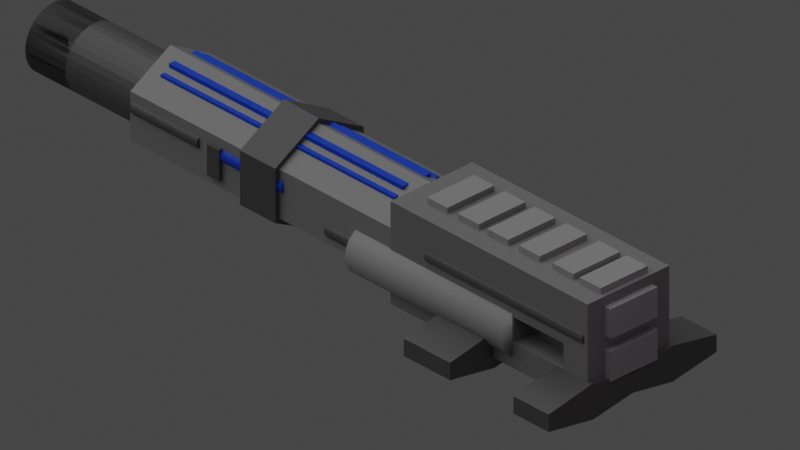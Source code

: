 # Source: Roaster.blend  (saved by Blender 2.82.7; exported with 4.5.12 LTS)
import bpy
from mathutils import Matrix  # noqa: F401  (used for matrix-valued properties, if any)

bpy.ops.wm.read_factory_settings(use_empty=True)
scene = bpy.context.scene
scene.name = 'Scene'

# ---- collections
col_collection = bpy.data.collections.new('Collection'); scene.collection.children.link(col_collection)

# ---- materials (node trees are filled in below, after node groups)
mat_material = bpy.data.materials.new('Material')
mat_material.alpha_threshold = 0.0
mat_material.use_transparent_shadow = False
mat_material.line_color = (0.0, 0.0, 0.0, 1.0)
mat_material_004 = bpy.data.materials.new('Material.004')
mat_material_004.use_transparent_shadow = False
mat_material_006 = bpy.data.materials.new('Material.006')
mat_material_006.use_transparent_shadow = False
mat_material_007 = bpy.data.materials.new('Material.007')
mat_material_007.use_transparent_shadow = False
mat_material_002 = bpy.data.materials.new('Material.002')
mat_material_002.alpha_threshold = 0.0
mat_material_002.use_transparent_shadow = False
mat_material_002.line_color = (0.0, 0.0, 0.0, 1.0)
mat_material_009 = bpy.data.materials.new('Material.009')
mat_material_009.alpha_threshold = 0.0
mat_material_009.use_transparent_shadow = False
mat_material_009.line_color = (0.0, 0.0, 0.0, 1.0)

# ---- material node trees
mat_material.use_nodes = True; mat_material.node_tree.nodes.clear()
_N = mat_material.node_tree.nodes; _L = mat_material.node_tree.links
n0 = _N.new('ShaderNodeOutputMaterial'); n0.name = 'Material Output'; n0.location = (300, 300)
n1 = _N.new('ShaderNodeBsdfPrincipled'); n1.name = 'Principled BSDF'; n1.location = (10, 300)
n1.distribution = 'GGX'
n1.subsurface_method = 'BURLEY'
n1.inputs[0].default_value = (0.2883, 0.2883, 0.2883, 1.0)
n1.inputs[2].default_value = 0.4
n1.inputs[3].default_value = 1.45
n1.inputs[27].default_value = (0.0, 0.0, 0.0, 1.0)
n1.inputs[28].default_value = 1.0
_L.new(n1.outputs[0], n0.inputs[0])
n0.is_active_output = True
mat_material_004.use_nodes = True; mat_material_004.node_tree.nodes.clear()
_N = mat_material_004.node_tree.nodes; _L = mat_material_004.node_tree.links
n0 = _N.new('ShaderNodeOutputMaterial'); n0.name = 'Material Output'; n0.location = (300, 300)
n1 = _N.new('ShaderNodeBsdfPrincipled'); n1.name = 'Principled BSDF'; n1.location = (10, 300)
n1.distribution = 'GGX'
n1.subsurface_method = 'BURLEY'
n1.inputs[0].default_value = (0.2396, 0.2396, 0.2396, 1.0)
n1.inputs[3].default_value = 1.45
n1.inputs[27].default_value = (0.0, 0.0, 0.0, 1.0)
n1.inputs[28].default_value = 1.0
_L.new(n1.outputs[0], n0.inputs[0])
n0.is_active_output = True
mat_material_006.use_nodes = True; mat_material_006.node_tree.nodes.clear()
_N = mat_material_006.node_tree.nodes; _L = mat_material_006.node_tree.links
n0 = _N.new('ShaderNodeOutputMaterial'); n0.name = 'Material Output'; n0.location = (300, 300)
n1 = _N.new('ShaderNodeBsdfPrincipled'); n1.name = 'Principled BSDF'; n1.location = (10, 300)
n1.distribution = 'GGX'
n1.subsurface_method = 'BURLEY'
n1.inputs[0].default_value = (0.3757, 0.3757, 0.3757, 1.0)
n1.inputs[3].default_value = 1.45
n1.inputs[27].default_value = (0.0, 0.0, 0.0, 1.0)
n1.inputs[28].default_value = 1.0
_L.new(n1.outputs[0], n0.inputs[0])
n0.is_active_output = True
mat_material_007.use_nodes = True; mat_material_007.node_tree.nodes.clear()
_N = mat_material_007.node_tree.nodes; _L = mat_material_007.node_tree.links
n0 = _N.new('ShaderNodeOutputMaterial'); n0.name = 'Material Output'; n0.location = (300, 300)
n1 = _N.new('ShaderNodeBsdfPrincipled'); n1.name = 'Principled BSDF'; n1.location = (10, 300)
n1.distribution = 'GGX'
n1.subsurface_method = 'BURLEY'
n1.inputs[0].default_value = (0.0, 0.07033, 0.8, 1.0)
n1.inputs[3].default_value = 1.45
n1.inputs[27].default_value = (0.0, 0.0, 0.0, 1.0)
n1.inputs[28].default_value = 1.0
_L.new(n1.outputs[0], n0.inputs[0])
n0.is_active_output = True
mat_material_002.use_nodes = True; mat_material_002.node_tree.nodes.clear()
_N = mat_material_002.node_tree.nodes; _L = mat_material_002.node_tree.links
n0 = _N.new('ShaderNodeOutputMaterial'); n0.name = 'Material Output'; n0.location = (300, 300)
n1 = _N.new('ShaderNodeBsdfPrincipled'); n1.name = 'Principled BSDF'; n1.location = (10, 300)
n1.distribution = 'GGX'
n1.subsurface_method = 'BURLEY'
n1.inputs[0].default_value = (0.1107, 0.1107, 0.1107, 1.0)
n1.inputs[2].default_value = 0.4
n1.inputs[3].default_value = 1.45
n1.inputs[27].default_value = (0.0, 0.0, 0.0, 1.0)
n1.inputs[28].default_value = 1.0
_L.new(n1.outputs[0], n0.inputs[0])
n0.is_active_output = True
mat_material_009.use_nodes = True; mat_material_009.node_tree.nodes.clear()
_N = mat_material_009.node_tree.nodes; _L = mat_material_009.node_tree.links
n0 = _N.new('ShaderNodeOutputMaterial'); n0.name = 'Material Output'; n0.location = (300, 300)
n1 = _N.new('ShaderNodeBsdfPrincipled'); n1.name = 'Principled BSDF'; n1.location = (10, 300)
n1.distribution = 'GGX'
n1.subsurface_method = 'BURLEY'
n1.inputs[0].default_value = (0.1107, 0.1107, 0.1107, 1.0)
n1.inputs[2].default_value = 0.4
n1.inputs[3].default_value = 1.45
n1.inputs[27].default_value = (0.0, 0.0, 0.0, 1.0)
n1.inputs[28].default_value = 1.0
_L.new(n1.outputs[0], n0.inputs[0])
n0.is_active_output = True

# ---- world
world_world = bpy.data.worlds.new('World'); scene.world = world_world
world_world.use_nodes = True; world_world.node_tree.nodes.clear()
_N = world_world.node_tree.nodes; _L = world_world.node_tree.links
n0 = _N.new('ShaderNodeOutputWorld'); n0.name = 'World Output'; n0.location = (300, 300)
n1 = _N.new('ShaderNodeBackground'); n1.name = 'Background'; n1.location = (10, 300)
n1.inputs[0].default_value = (0.05088, 0.05088, 0.05088, 1.0)
_L.new(n1.outputs[0], n0.inputs[0])
n0.is_active_output = True
world_world.color = (0.05088, 0.05088, 0.05088)
world_world.use_sun_shadow = False
world_world.sun_shadow_jitter_overblur = 0.0

# ---- cameras
cam_camera = bpy.data.cameras.new('Camera')
cam_camera.type = 'ORTHO'
cam_camera.clip_end = 100.0
cam_camera.lens = 35.0
cam_camera.sensor_width = 32.0
cam_camera.sensor_height = 18.0
cam_camera.ortho_scale = 7.0
cam_camera.dof.focus_distance = 0.0
cam_camera.dof.aperture_fstop = 128.0

# ---- lights
light_point = bpy.data.lights.new('Point', 'POINT')
light_point.color = (1.0, 0.6036, 0.9189)
light_point.transmission_factor = 0.0
light_point.shadow_buffer_clip_start = 0.5
light_point.shadow_soft_size = 0.1
light_point.shadow_maximum_resolution = 0.006
light_point.use_absolute_resolution = True
light_point.cycles.use_multiple_importance_sampling = False
light_sun = bpy.data.lights.new('Sun', 'SUN')
light_sun.transmission_factor = 0.0
light_sun.angle = 1.571
light_sun.energy = 1.0
light_sun.shadow_buffer_clip_start = 0.5
light_sun.shadow_soft_size = 1.0
light_sun.shadow_cascade_max_distance = 1000.0
light_sun.cycles.use_multiple_importance_sampling = False

# ---- meshes
me_cube = bpy.data.meshes.new('Cube')
me_cube.from_pydata([(1.0, 1.0, 1.0), (1.0, 1.0, -1.0), (1.0, -1.0, 1.0), (1.0, -1.0, -1.0), (-1.0, 1.0, 1.0), (-1.0, 1.0, -1.0), (-1.0, -1.0, 1.0), (-1.0, -1.0, -1.0), (-0.9879, -0.02281, -2.042), (0.9879, -0.01141, 2.087), (-1.0, -7.662e-09, 2.109), (0.9919, 0.01141, -2.02)], [], [(9, 10, 6, 2), (3, 2, 6, 7), (8, 10, 4, 5), (8, 11, 3, 7), (11, 9, 2, 3), (5, 4, 0, 1), (1, 0, 9, 11), (5, 1, 11, 8), (7, 6, 10, 8), (0, 4, 10, 9)])
_uv = me_cube.uv_layers.new(name='UVMap')
_uv.uv.foreach_set('vector', [0.625, 0.625, 0.875, 0.625, 0.875, 0.75, 0.625, 0.75, 0.375, 0.75, 0.625, 0.75, 0.625, 1.0, 0.375, 1.0, 0.375, 0.125, 0.625, 0.125, 0.625, 0.25, 0.375, 0.25, 0.125, 0.625, 0.375, 0.625, 0.375, 0.75, 0.125, 0.75, 0.375, 0.625, 0.625, 0.625, 0.625, 0.75, 0.375, 0.75, 0.375, 0.25, 0.625, 0.25, 0.625, 0.5, 0.375, 0.5, 0.375, 0.5, 0.625, 0.5, 0.625, 0.625, 0.375, 0.625, 0.125, 0.5, 0.375, 0.5, 0.375, 0.625, 0.125, 0.625, 0.375, 0.0, 0.625, 0.0, 0.625, 0.125, 0.375, 0.125, 0.625, 0.5, 0.875, 0.5, 0.875, 0.625, 0.625, 0.625])
me_cube.materials.append(mat_material)
me_cube.use_remesh_preserve_volume = False
me_cube.use_remesh_preserve_attributes = False
me_cube.use_mirror_vertex_groups = False
me_cube.update()
me_cube_001 = bpy.data.meshes.new('Cube.001')
me_cube_001.from_pydata([(-1.0, -1.0, -1.0), (-1.0, -1.0, 1.0), (-1.0, 1.0, -1.0), (-1.0, 1.0, 1.0), (1.0, -1.0, -1.0), (1.0, -1.0, 1.0), (1.0, 1.0, -1.0), (1.0, 1.0, 1.0), (0.0, 1.0, -1.0), (0.0, 1.0, 1.0), (0.0, -1.0, -1.0), (0.0, -1.0, 1.0), (0.5, 1.0, 1.0), (0.5, -1.0, -1.0), (0.5, 1.0, -1.0), (0.5, -1.0, 1.0), (0.7572, 1.0, 1.0), (0.7572, -1.0, -1.0), (0.7572, 1.0, -1.0), (0.7572, -1.0, 1.0), (0.25, 1.0, -1.0), (0.25, -1.0, 1.0), (0.25, 1.0, 1.0), (0.25, -1.0, -1.0), (-1.0, -1.0, 0.0), (-1.0, 1.0, 0.0), (1.0, 1.0, 0.0), (1.0, -1.0, 0.0), (0.0, -1.0, 0.0), (0.0, 1.0, 0.0), (0.5, -1.0, 0.0), (0.5, 1.0, 0.0), (0.7572, -1.0, 0.0), (0.7572, 1.0, 0.0), (0.25, 1.0, 0.0), (0.25, -1.0, 0.0), (-1.0, 1.0, -0.5), (1.0, 1.0, -0.5), (1.0, -1.0, -0.5), (0.0, -1.0, -0.5), (0.0, 1.0, -0.5), (0.5, -1.0, -0.5), (0.5, 1.0, -0.5), (0.7572, -1.0, -0.5), (0.7572, 1.0, -0.5), (0.25, 1.0, -0.5), (0.25, -1.0, -0.5), (-1.0, -1.0, -0.5), (-1.0, -1.0, 0.5), (-1.0, 1.0, 0.5), (1.0, 1.0, 0.5), (1.0, -1.0, 0.5), (0.0, -1.0, 0.5), (0.0, 1.0, 0.5), (0.5, -1.0, 0.5), (0.5, 1.0, 0.5), (0.7572, -1.0, 0.5), (0.7572, 1.0, 0.5), (0.25, 1.0, 0.5), (0.25, -1.0, 0.5), (0.5, -0.4201, 0.0), (0.7572, -0.4201, 0.0), (0.25, -0.4201, 0.0), (0.5, -0.4201, -0.5), (0.7572, -0.4201, -0.5), (0.25, -0.4201, -0.5), (0.5, -0.5166, 0.0), (0.7572, -0.5166, 0.0), (0.25, -0.5166, 0.0), (0.5, -0.5166, -0.5), (0.7572, -0.5166, -0.5), (0.25, -0.5166, -0.5)], [], [(48, 1, 3, 49), (57, 16, 7, 50), (50, 7, 5, 51), (52, 11, 1, 48), (18, 6, 4, 17), (9, 3, 1, 11), (22, 9, 11, 21), (2, 8, 10, 0), (59, 21, 11, 52), (49, 3, 9, 53), (56, 19, 15, 54), (16, 12, 15, 19), (20, 14, 13, 23), (58, 22, 12, 55), (7, 16, 19, 5), (51, 5, 19, 56), (14, 18, 17, 13), (55, 12, 16, 57), (53, 9, 22, 58), (8, 20, 23, 10), (54, 15, 21, 59), (12, 22, 21, 15), (43, 32, 61, 64), (40, 29, 34, 45), (42, 31, 33, 44), (38, 27, 32, 43), (45, 34, 31, 42), (41, 43, 64, 63), (36, 25, 29, 40), (46, 35, 28, 39), (39, 28, 24, 47), (37, 26, 27, 38), (44, 33, 26, 37), (47, 24, 25, 36), (0, 47, 36, 2), (18, 44, 37, 6), (6, 37, 38, 4), (10, 39, 47, 0), (23, 46, 39, 10), (2, 36, 40, 8), (17, 43, 41, 13), (20, 45, 42, 14), (4, 38, 43, 17), (14, 42, 44, 18), (8, 40, 45, 20), (13, 41, 46, 23), (30, 54, 59, 35), (29, 53, 58, 34), (31, 55, 57, 33), (27, 51, 56, 32), (34, 58, 55, 31), (32, 56, 54, 30), (25, 49, 53, 29), (35, 59, 52, 28), (28, 52, 48, 24), (26, 50, 51, 27), (33, 57, 50, 26), (24, 48, 49, 25), (64, 61, 67, 70), (63, 64, 70, 69), (46, 41, 63, 65), (30, 35, 62, 60), (35, 46, 65, 62), (32, 30, 60, 61), (69, 66, 68, 71), (70, 67, 66, 69), (61, 60, 66, 67), (65, 63, 69, 71), (62, 65, 71, 68), (60, 62, 68, 66)])
_uv = me_cube_001.uv_layers.new(name='UVMap')
_uv.uv.foreach_set('vector', [0.5625, 0.0, 0.625, 0.0, 0.625, 0.25, 0.5625, 0.25, 0.5625, 0.4697, 0.625, 0.4697, 0.625, 0.5, 0.5625, 0.5, 0.5625, 0.5, 0.625, 0.5, 0.625, 0.75, 0.5625, 0.75, 0.5625, 0.875, 0.625, 0.875, 0.625, 1.0, 0.5625, 1.0, 0.3447, 0.5, 0.375, 0.5, 0.375, 0.75, 0.3447, 0.75, 0.75, 0.5, 0.875, 0.5, 0.875, 0.75, 0.75, 0.75, 0.7188, 0.5, 0.75, 0.5, 0.75, 0.75, 0.7188, 0.75, 0.125, 0.5, 0.25, 0.5, 0.25, 0.75, 0.125, 0.75, 0.5625, 0.8438, 0.625, 0.8438, 0.625, 0.875, 0.5625, 0.875, 0.5625, 0.25, 0.625, 0.25, 0.625, 0.375, 0.5625, 0.375, 0.5625, 0.7803, 0.625, 0.7803, 0.625, 0.8125, 0.5625, 0.8125, 0.6553, 0.5, 0.6875, 0.5, 0.6875, 0.75, 0.6553, 0.75, 0.2812, 0.5, 0.3125, 0.5, 0.3125, 0.75, 0.2812, 0.75, 0.5625, 0.4062, 0.625, 0.4062, 0.625, 0.4375, 0.5625, 0.4375, 0.625, 0.5, 0.6553, 0.5, 0.6553, 0.75, 0.625, 0.75, 0.5625, 0.75, 0.625, 0.75, 0.625, 0.7803, 0.5625, 0.7803, 0.3125, 0.5, 0.3447, 0.5, 0.3447, 0.75, 0.3125, 0.75, 0.5625, 0.4375, 0.625, 0.4375, 0.625, 0.4697, 0.5625, 0.4697, 0.5625, 0.375, 0.625, 0.375, 0.625, 0.4062, 0.5625, 0.4062, 0.25, 0.5, 0.2812, 0.5, 0.2812, 0.75, 0.25, 0.75, 0.5625, 0.8125, 0.625, 0.8125, 0.625, 0.8438, 0.5625, 0.8438, 0.6875, 0.5, 0.7188, 0.5, 0.7188, 0.75, 0.6875, 0.75, 0.4375, 0.7803, 0.5, 0.7803, 0.5, 0.7803, 0.4375, 0.7803, 0.4375, 0.375, 0.5, 0.375, 0.5, 0.4062, 0.4375, 0.4062, 0.4375, 0.4375, 0.5, 0.4375, 0.5, 0.4697, 0.4375, 0.4697, 0.4375, 0.75, 0.5, 0.75, 0.5, 0.7803, 0.4375, 0.7803, 0.4375, 0.4062, 0.5, 0.4062, 0.5, 0.4375, 0.4375, 0.4375, 0.4375, 0.8125, 0.4375, 0.7803, 0.4375, 0.7803, 0.4375, 0.8125, 0.4375, 0.25, 0.5, 0.25, 0.5, 0.375, 0.4375, 0.375, 0.4375, 0.8438, 0.5, 0.8438, 0.5, 0.875, 0.4375, 0.875, 0.4375, 0.875, 0.5, 0.875, 0.5, 1.0, 0.4375, 1.0, 0.4375, 0.5, 0.5, 0.5, 0.5, 0.75, 0.4375, 0.75, 0.4375, 0.4697, 0.5, 0.4697, 0.5, 0.5, 0.4375, 0.5, 0.4375, 0.0, 0.5, 0.0, 0.5, 0.25, 0.4375, 0.25, 0.375, 0.0, 0.4375, 0.0, 0.4375, 0.25, 0.375, 0.25, 0.375, 0.4697, 0.4375, 0.4697, 0.4375, 0.5, 0.375, 0.5, 0.375, 0.5, 0.4375, 0.5, 0.4375, 0.75, 0.375, 0.75, 0.375, 0.875, 0.4375, 0.875, 0.4375, 1.0, 0.375, 1.0, 0.375, 0.8438, 0.4375, 0.8438, 0.4375, 0.875, 0.375, 0.875, 0.375, 0.25, 0.4375, 0.25, 0.4375, 0.375, 0.375, 0.375, 0.375, 0.7803, 0.4375, 0.7803, 0.4375, 0.8125, 0.375, 0.8125, 0.375, 0.4062, 0.4375, 0.4062, 0.4375, 0.4375, 0.375, 0.4375, 0.375, 0.75, 0.4375, 0.75, 0.4375, 0.7803, 0.375, 0.7803, 0.375, 0.4375, 0.4375, 0.4375, 0.4375, 0.4697, 0.375, 0.4697, 0.375, 0.375, 0.4375, 0.375, 0.4375, 0.4062, 0.375, 0.4062, 0.375, 0.8125, 0.4375, 0.8125, 0.4375, 0.8438, 0.375, 0.8438, 0.5, 0.8125, 0.5625, 0.8125, 0.5625, 0.8438, 0.5, 0.8438, 0.5, 0.375, 0.5625, 0.375, 0.5625, 0.4062, 0.5, 0.4062, 0.5, 0.4375, 0.5625, 0.4375, 0.5625, 0.4697, 0.5, 0.4697, 0.5, 0.75, 0.5625, 0.75, 0.5625, 0.7803, 0.5, 0.7803, 0.5, 0.4062, 0.5625, 0.4062, 0.5625, 0.4375, 0.5, 0.4375, 0.5, 0.7803, 0.5625, 0.7803, 0.5625, 0.8125, 0.5, 0.8125, 0.5, 0.25, 0.5625, 0.25, 0.5625, 0.375, 0.5, 0.375, 0.5, 0.8438, 0.5625, 0.8438, 0.5625, 0.875, 0.5, 0.875, 0.5, 0.875, 0.5625, 0.875, 0.5625, 1.0, 0.5, 1.0, 0.5, 0.5, 0.5625, 0.5, 0.5625, 0.75, 0.5, 0.75, 0.5, 0.4697, 0.5625, 0.4697, 0.5625, 0.5, 0.5, 0.5, 0.5, 0.0, 0.5625, 0.0, 0.5625, 0.25, 0.5, 0.25, 0.4375, 0.7803, 0.5, 0.7803, 0.5, 0.7803, 0.4375, 0.7803, 0.4375, 0.8125, 0.4375, 0.7803, 0.4375, 0.7803, 0.4375, 0.8125, 0.4375, 0.8438, 0.4375, 0.8125, 0.4375, 0.8125, 0.4375, 0.8438, 0.5, 0.8125, 0.5, 0.8438, 0.5, 0.8438, 0.5, 0.8125, 0.5, 0.8438, 0.4375, 0.8438, 0.4375, 0.8438, 0.5, 0.8438, 0.5, 0.7803, 0.5, 0.8125, 0.5, 0.8125, 0.5, 0.7803, 0.4375, 0.8125, 0.5, 0.8125, 0.5, 0.8438, 0.4375, 0.8438, 0.4375, 0.7803, 0.5, 0.7803, 0.5, 0.8125, 0.4375, 0.8125, 0.5, 0.7803, 0.5, 0.8125, 0.5, 0.8125, 0.5, 0.7803, 0.4375, 0.8438, 0.4375, 0.8125, 0.4375, 0.8125, 0.4375, 0.8438, 0.5, 0.8438, 0.4375, 0.8438, 0.4375, 0.8438, 0.5, 0.8438, 0.5, 0.8125, 0.5, 0.8438, 0.5, 0.8438, 0.5, 0.8125])
me_cube_001.materials.append(mat_material_004)
me_cube_001.use_remesh_fix_poles = True
me_cube_001.use_remesh_preserve_attributes = False
me_cube_001.use_mirror_vertex_groups = False
me_cube_001.update()
me_cylinder = bpy.data.meshes.new('Cylinder')
me_cylinder.from_pydata([(0.0, 1.0, -1.0), (0.0, 1.0, 1.0), (0.1951, 0.9808, -1.0), (0.1951, 0.9808, 1.0), (0.3827, 0.9239, -1.0), (0.3827, 0.9239, 1.0), (0.5556, 0.8315, -1.0), (0.5556, 0.8315, 1.0), (0.7071, 0.7071, -1.0), (0.7071, 0.7071, 1.0), (0.8315, 0.5556, -1.0), (0.8315, 0.5556, 1.0), (0.9239, 0.3827, -1.0), (0.9239, 0.3827, 1.0), (0.9808, 0.1951, -1.0), (0.9808, 0.1951, 1.0), (1.0, 7.55e-08, -1.0), (1.0, 7.55e-08, 1.0), (0.9808, -0.1951, -1.0), (0.9808, -0.1951, 1.0), (0.9239, -0.3827, -1.0), (0.9239, -0.3827, 1.0), (0.8315, -0.5556, -1.0), (0.8315, -0.5556, 1.0), (0.7071, -0.7071, -1.0), (0.7071, -0.7071, 1.0), (0.5556, -0.8315, -1.0), (0.5556, -0.8315, 1.0), (0.3827, -0.9239, -1.0), (0.3827, -0.9239, 1.0), (0.1951, -0.9808, -1.0), (0.1951, -0.9808, 1.0), (-3.258e-07, -1.0, -1.0), (-3.258e-07, -1.0, 1.0), (-0.1951, -0.9808, -1.0), (-0.1951, -0.9808, 1.0), (-0.3827, -0.9239, -1.0), (-0.3827, -0.9239, 1.0), (-0.5556, -0.8315, -1.0), (-0.5556, -0.8315, 1.0), (-0.7071, -0.7071, -1.0), (-0.7071, -0.7071, 1.0), (-0.8315, -0.5556, -1.0), (-0.8315, -0.5556, 1.0), (-0.9239, -0.3827, -1.0), (-0.9239, -0.3827, 1.0), (-0.9808, -0.1951, -1.0), (-0.9808, -0.1951, 1.0), (-1.0, 9.656e-07, -1.0), (-1.0, 9.656e-07, 1.0), (-0.9808, 0.1951, -1.0), (-0.9808, 0.1951, 1.0), (-0.9239, 0.3827, -1.0), (-0.9239, 0.3827, 1.0), (-0.8315, 0.5556, -1.0), (-0.8315, 0.5556, 1.0), (-0.7071, 0.7071, -1.0), (-0.7071, 0.7071, 1.0), (-0.5556, 0.8315, -1.0), (-0.5556, 0.8315, 1.0), (-0.3827, 0.9239, -1.0), (-0.3827, 0.9239, 1.0), (-0.1951, 0.9808, -1.0), (-0.1951, 0.9808, 1.0)], [], [(0, 1, 3, 2), (2, 3, 5, 4), (4, 5, 7, 6), (6, 7, 9, 8), (8, 9, 11, 10), (10, 11, 13, 12), (12, 13, 15, 14), (14, 15, 17, 16), (16, 17, 19, 18), (18, 19, 21, 20), (20, 21, 23, 22), (22, 23, 25, 24), (24, 25, 27, 26), (26, 27, 29, 28), (28, 29, 31, 30), (30, 31, 33, 32), (32, 33, 35, 34), (34, 35, 37, 36), (36, 37, 39, 38), (38, 39, 41, 40), (40, 41, 43, 42), (42, 43, 45, 44), (44, 45, 47, 46), (46, 47, 49, 48), (48, 49, 51, 50), (50, 51, 53, 52), (52, 53, 55, 54), (54, 55, 57, 56), (56, 57, 59, 58), (58, 59, 61, 60), (3, 1, 63, 61, 59, 57, 55, 53, 51, 49, 47, 45, 43, 41, 39, 37, 35, 33, 31, 29, 27, 25, 23, 21, 19, 17, 15, 13, 11, 9, 7, 5), (60, 61, 63, 62), (62, 63, 1, 0), (0, 2, 4, 6, 8, 10, 12, 14, 16, 18, 20, 22, 24, 26, 28, 30, 32, 34, 36, 38, 40, 42, 44, 46, 48, 50, 52, 54, 56, 58, 60, 62)])
me_cylinder.polygons.foreach_set('use_smooth', [True] * 34)
_uv = me_cylinder.uv_layers.new(name='UVMap')
_uv.uv.foreach_set('vector', [1.0, 0.5, 1.0, 1.0, 0.9688, 1.0, 0.9688, 0.5, 0.9688, 0.5, 0.9688, 1.0, 0.9375, 1.0, 0.9375, 0.5, 0.9375, 0.5, 0.9375, 1.0, 0.9062, 1.0, 0.9062, 0.5, 0.9062, 0.5, 0.9062, 1.0, 0.875, 1.0, 0.875, 0.5, 0.875, 0.5, 0.875, 1.0, 0.8438, 1.0, 0.8438, 0.5, 0.8438, 0.5, 0.8438, 1.0, 0.8125, 1.0, 0.8125, 0.5, 0.8125, 0.5, 0.8125, 1.0, 0.7812, 1.0, 0.7812, 0.5, 0.7812, 0.5, 0.7812, 1.0, 0.75, 1.0, 0.75, 0.5, 0.75, 0.5, 0.75, 1.0, 0.7188, 1.0, 0.7188, 0.5, 0.7188, 0.5, 0.7188, 1.0, 0.6875, 1.0, 0.6875, 0.5, 0.6875, 0.5, 0.6875, 1.0, 0.6562, 1.0, 0.6562, 0.5, 0.6562, 0.5, 0.6562, 1.0, 0.625, 1.0, 0.625, 0.5, 0.625, 0.5, 0.625, 1.0, 0.5938, 1.0, 0.5938, 0.5, 0.5938, 0.5, 0.5938, 1.0, 0.5625, 1.0, 0.5625, 0.5, 0.5625, 0.5, 0.5625, 1.0, 0.5312, 1.0, 0.5312, 0.5, 0.5312, 0.5, 0.5312, 1.0, 0.5, 1.0, 0.5, 0.5, 0.5, 0.5, 0.5, 1.0, 0.4688, 1.0, 0.4688, 0.5, 0.4688, 0.5, 0.4688, 1.0, 0.4375, 1.0, 0.4375, 0.5, 0.4375, 0.5, 0.4375, 1.0, 0.4062, 1.0, 0.4062, 0.5, 0.4062, 0.5, 0.4062, 1.0, 0.375, 1.0, 0.375, 0.5, 0.375, 0.5, 0.375, 1.0, 0.3438, 1.0, 0.3438, 0.5, 0.3438, 0.5, 0.3438, 1.0, 0.3125, 1.0, 0.3125, 0.5, 0.3125, 0.5, 0.3125, 1.0, 0.2812, 1.0, 0.2812, 0.5, 0.2812, 0.5, 0.2812, 1.0, 0.25, 1.0, 0.25, 0.5, 0.25, 0.5, 0.25, 1.0, 0.2188, 1.0, 0.2188, 0.5, 0.2188, 0.5, 0.2188, 1.0, 0.1875, 1.0, 0.1875, 0.5, 0.1875, 0.5, 0.1875, 1.0, 0.1562, 1.0, 0.1562, 0.5, 0.1562, 0.5, 0.1562, 1.0, 0.125, 1.0, 0.125, 0.5, 0.125, 0.5, 0.125, 1.0, 0.09375, 1.0, 0.09375, 0.5, 0.09375, 0.5, 0.09375, 1.0, 0.0625, 1.0, 0.0625, 0.5, 0.2968, 0.4854, 0.25, 0.49, 0.2032, 0.4854, 0.1582, 0.4717, 0.1167, 0.4496, 0.08029, 0.4197, 0.05045, 0.3833, 0.02827, 0.3418, 0.01461, 0.2968, 0.01, 0.25, 0.01461, 0.2032, 0.02827, 0.1582, 0.05045, 0.1167, 0.08029, 0.08029, 0.1167, 0.05045, 0.1582, 0.02827, 0.2032, 0.01461, 0.25, 0.01, 0.2968, 0.01461, 0.3418, 0.02827, 0.3833, 0.05045, 0.4197, 0.08029, 0.4496, 0.1167, 0.4717, 0.1582, 0.4854, 0.2032, 0.49, 0.25, 0.4854, 0.2968, 0.4717, 0.3418, 0.4496, 0.3833, 0.4197, 0.4197, 0.3833, 0.4496, 0.3418, 0.4717, 0.0625, 0.5, 0.0625, 1.0, 0.03125, 1.0, 0.03125, 0.5, 0.03125, 0.5, 0.03125, 1.0, 0.0, 1.0, 0.0, 0.5, 0.75, 0.49, 0.7968, 0.4854, 0.8418, 0.4717, 0.8833, 0.4496, 0.9197, 0.4197, 0.9496, 0.3833, 0.9717, 0.3418, 0.9854, 0.2968, 0.99, 0.25, 0.9854, 0.2032, 0.9717, 0.1582, 0.9496, 0.1167, 0.9197, 0.08029, 0.8833, 0.05045, 0.8418, 0.02827, 0.7968, 0.01461, 0.75, 0.01, 0.7032, 0.01461, 0.6582, 0.02827, 0.6167, 0.05045, 0.5803, 0.08029, 0.5504, 0.1167, 0.5283, 0.1582, 0.5146, 0.2032, 0.51, 0.25, 0.5146, 0.2968, 0.5283, 0.3418, 0.5504, 0.3833, 0.5803, 0.4197, 0.6167, 0.4496, 0.6582, 0.4717, 0.7032, 0.4854])
me_cylinder.materials.append(mat_material_006)
me_cylinder.use_remesh_fix_poles = True
me_cylinder.use_remesh_preserve_attributes = False
me_cylinder.use_mirror_vertex_groups = False
me_cylinder.update()
me_cube_002 = bpy.data.meshes.new('Cube.002')
me_cube_002.from_pydata([(-1.0, -1.0, -1.0), (-1.0, -1.0, 1.0), (-1.0, 1.0, -1.0), (-1.0, 1.0, 1.0), (1.0, -1.0, -1.0), (1.0, -1.0, 1.0), (1.0, 1.0, -1.0), (1.0, 1.0, 1.0)], [], [(0, 1, 3, 2), (2, 3, 7, 6), (6, 7, 5, 4), (4, 5, 1, 0), (2, 6, 4, 0), (7, 3, 1, 5)])
_uv = me_cube_002.uv_layers.new(name='UVMap')
_uv.uv.foreach_set('vector', [0.375, 0.0, 0.625, 0.0, 0.625, 0.25, 0.375, 0.25, 0.375, 0.25, 0.625, 0.25, 0.625, 0.5, 0.375, 0.5, 0.375, 0.5, 0.625, 0.5, 0.625, 0.75, 0.375, 0.75, 0.375, 0.75, 0.625, 0.75, 0.625, 1.0, 0.375, 1.0, 0.125, 0.5, 0.375, 0.5, 0.375, 0.75, 0.125, 0.75, 0.625, 0.5, 0.875, 0.5, 0.875, 0.75, 0.625, 0.75])
me_cube_002.materials.append(mat_material_007)
me_cube_002.use_remesh_fix_poles = True
me_cube_002.use_remesh_preserve_attributes = False
me_cube_002.use_mirror_vertex_groups = False
me_cube_002.update()
me_cube_003 = bpy.data.meshes.new('Cube.003')
me_cube_003.from_pydata([(-1.0, -1.0, -1.0), (-1.0, -1.0, 1.0), (-1.0, 1.0, -1.0), (-1.0, 1.0, 1.0), (1.0, -1.0, -1.0), (1.0, -1.0, 1.0), (1.0, 1.0, -1.0), (1.0, 1.0, 1.0)], [], [(0, 1, 3, 2), (2, 3, 7, 6), (6, 7, 5, 4), (4, 5, 1, 0), (2, 6, 4, 0), (7, 3, 1, 5)])
_uv = me_cube_003.uv_layers.new(name='UVMap')
_uv.uv.foreach_set('vector', [0.375, 0.0, 0.625, 0.0, 0.625, 0.25, 0.375, 0.25, 0.375, 0.25, 0.625, 0.25, 0.625, 0.5, 0.375, 0.5, 0.375, 0.5, 0.625, 0.5, 0.625, 0.75, 0.375, 0.75, 0.375, 0.75, 0.625, 0.75, 0.625, 1.0, 0.375, 1.0, 0.125, 0.5, 0.375, 0.5, 0.375, 0.75, 0.125, 0.75, 0.625, 0.5, 0.875, 0.5, 0.875, 0.75, 0.625, 0.75])
me_cube_003.materials.append(mat_material_007)
me_cube_003.use_remesh_fix_poles = True
me_cube_003.use_remesh_preserve_attributes = False
me_cube_003.use_mirror_vertex_groups = False
me_cube_003.update()
me_cube_004 = bpy.data.meshes.new('Cube.004')
me_cube_004.from_pydata([(1.0, 1.0, 1.0), (1.0, 1.0, -1.0), (1.0, -1.0, 1.0), (1.0, -1.0, -1.0), (-1.0, 1.0, 1.0), (-1.0, 1.0, -1.0), (-1.0, -1.0, 1.0), (-1.0, -1.0, -1.0), (-0.9879, -0.02281, -2.042), (0.9879, -0.01141, 2.087), (-1.0, -7.662e-09, 2.109), (0.9919, 0.01141, -2.02)], [], [(9, 10, 6, 2), (3, 2, 6, 7), (8, 10, 4, 5), (8, 11, 3, 7), (11, 9, 2, 3), (5, 4, 0, 1), (1, 0, 9, 11), (5, 1, 11, 8), (7, 6, 10, 8), (0, 4, 10, 9)])
_uv = me_cube_004.uv_layers.new(name='UVMap')
_uv.uv.foreach_set('vector', [0.625, 0.625, 0.875, 0.625, 0.875, 0.75, 0.625, 0.75, 0.375, 0.75, 0.625, 0.75, 0.625, 1.0, 0.375, 1.0, 0.375, 0.125, 0.625, 0.125, 0.625, 0.25, 0.375, 0.25, 0.125, 0.625, 0.375, 0.625, 0.375, 0.75, 0.125, 0.75, 0.375, 0.625, 0.625, 0.625, 0.625, 0.75, 0.375, 0.75, 0.375, 0.25, 0.625, 0.25, 0.625, 0.5, 0.375, 0.5, 0.375, 0.5, 0.625, 0.5, 0.625, 0.625, 0.375, 0.625, 0.125, 0.5, 0.375, 0.5, 0.375, 0.625, 0.125, 0.625, 0.375, 0.0, 0.625, 0.0, 0.625, 0.125, 0.375, 0.125, 0.625, 0.5, 0.875, 0.5, 0.875, 0.625, 0.625, 0.625])
me_cube_004.materials.append(mat_material_002)
me_cube_004.use_remesh_preserve_volume = False
me_cube_004.use_remesh_preserve_attributes = False
me_cube_004.use_mirror_vertex_groups = False
me_cube_004.update()
me_cube_006 = bpy.data.meshes.new('Cube.006')
me_cube_006.from_pydata([(-1.0, -1.0, -1.0), (-1.0, -1.0, 1.0), (-1.0, 1.0, -1.0), (-1.0, 1.0, 1.0), (1.0, -1.0, -1.0), (1.0, -1.0, 1.0), (1.0, 1.0, -1.0), (1.0, 1.0, 1.0)], [], [(0, 1, 3, 2), (2, 3, 7, 6), (6, 7, 5, 4), (4, 5, 1, 0), (2, 6, 4, 0), (7, 3, 1, 5)])
_uv = me_cube_006.uv_layers.new(name='UVMap')
_uv.uv.foreach_set('vector', [0.375, 0.0, 0.625, 0.0, 0.625, 0.25, 0.375, 0.25, 0.375, 0.25, 0.625, 0.25, 0.625, 0.5, 0.375, 0.5, 0.375, 0.5, 0.625, 0.5, 0.625, 0.75, 0.375, 0.75, 0.375, 0.75, 0.625, 0.75, 0.625, 1.0, 0.375, 1.0, 0.125, 0.5, 0.375, 0.5, 0.375, 0.75, 0.125, 0.75, 0.625, 0.5, 0.875, 0.5, 0.875, 0.75, 0.625, 0.75])
me_cube_006.materials.append(mat_material_007)
me_cube_006.use_remesh_fix_poles = True
me_cube_006.use_remesh_preserve_attributes = False
me_cube_006.use_mirror_vertex_groups = False
me_cube_006.update()
me_cube_005 = bpy.data.meshes.new('Cube.005')
me_cube_005.from_pydata([(-1.0, -1.0, -1.0), (-1.0, -1.0, 1.0), (-1.0, 1.0, -1.0), (-1.0, 1.0, 1.0), (1.0, -1.0, -1.0), (1.0, -1.0, 1.0), (1.0, 1.0, -1.0), (1.0, 1.0, 1.0)], [], [(0, 1, 3, 2), (2, 3, 7, 6), (6, 7, 5, 4), (4, 5, 1, 0), (2, 6, 4, 0), (7, 3, 1, 5)])
_uv = me_cube_005.uv_layers.new(name='UVMap')
_uv.uv.foreach_set('vector', [0.375, 0.0, 0.625, 0.0, 0.625, 0.25, 0.375, 0.25, 0.375, 0.25, 0.625, 0.25, 0.625, 0.5, 0.375, 0.5, 0.375, 0.5, 0.625, 0.5, 0.625, 0.75, 0.375, 0.75, 0.375, 0.75, 0.625, 0.75, 0.625, 1.0, 0.375, 1.0, 0.125, 0.5, 0.375, 0.5, 0.375, 0.75, 0.125, 0.75, 0.625, 0.5, 0.875, 0.5, 0.875, 0.75, 0.625, 0.75])
me_cube_005.materials.append(mat_material_007)
me_cube_005.use_remesh_fix_poles = True
me_cube_005.use_remesh_preserve_attributes = False
me_cube_005.use_mirror_vertex_groups = False
me_cube_005.update()
me_cylinder_001 = bpy.data.meshes.new('Cylinder.001')
me_cylinder_001.from_pydata([(0.0, 1.0, -1.0), (0.0, 1.0, 1.0), (0.1951, 0.9808, -1.0), (0.1951, 0.9808, 1.0), (0.3827, 0.9239, -1.0), (0.3827, 0.9239, 1.0), (0.5556, 0.8315, -1.0), (0.5556, 0.8315, 1.0), (0.7071, 0.7071, -1.0), (0.7071, 0.7071, 1.0), (0.8315, 0.5556, -1.0), (0.8315, 0.5556, 1.0), (0.9239, 0.3827, -1.0), (0.9239, 0.3827, 1.0), (0.9808, 0.1951, -1.0), (0.9808, 0.1951, 1.0), (1.0, 7.55e-08, -1.0), (1.0, 7.55e-08, 1.0), (0.9808, -0.1951, -1.0), (0.9808, -0.1951, 1.0), (0.9239, -0.3827, -1.0), (0.9239, -0.3827, 1.0), (0.8315, -0.5556, -1.0), (0.8315, -0.5556, 1.0), (0.7071, -0.7071, -1.0), (0.7071, -0.7071, 1.0), (0.5556, -0.8315, -1.0), (0.5556, -0.8315, 1.0), (0.3827, -0.9239, -1.0), (0.3827, -0.9239, 1.0), (0.1951, -0.9808, -1.0), (0.1951, -0.9808, 1.0), (-3.258e-07, -1.0, -1.0), (-3.258e-07, -1.0, 1.0), (-0.1951, -0.9808, -1.0), (-0.1951, -0.9808, 1.0), (-0.3827, -0.9239, -1.0), (-0.3827, -0.9239, 1.0), (-0.5556, -0.8315, -1.0), (-0.5556, -0.8315, 1.0), (-0.7071, -0.7071, -1.0), (-0.7071, -0.7071, 1.0), (-0.8315, -0.5556, -1.0), (-0.8315, -0.5556, 1.0), (-0.9239, -0.3827, -1.0), (-0.9239, -0.3827, 1.0), (-0.9808, -0.1951, -1.0), (-0.9808, -0.1951, 1.0), (-1.0, 9.656e-07, -1.0), (-1.0, 9.656e-07, 1.0), (-0.9808, 0.1951, -1.0), (-0.9808, 0.1951, 1.0), (-0.9239, 0.3827, -1.0), (-0.9239, 0.3827, 1.0), (-0.8315, 0.5556, -1.0), (-0.8315, 0.5556, 1.0), (-0.7071, 0.7071, -1.0), (-0.7071, 0.7071, 1.0), (-0.5556, 0.8315, -1.0), (-0.5556, 0.8315, 1.0), (-0.3827, 0.9239, -1.0), (-0.3827, 0.9239, 1.0), (-0.1951, 0.9808, -1.0), (-0.1951, 0.9808, 1.0)], [], [(0, 1, 3, 2), (2, 3, 5, 4), (4, 5, 7, 6), (6, 7, 9, 8), (8, 9, 11, 10), (10, 11, 13, 12), (12, 13, 15, 14), (14, 15, 17, 16), (16, 17, 19, 18), (18, 19, 21, 20), (20, 21, 23, 22), (22, 23, 25, 24), (24, 25, 27, 26), (26, 27, 29, 28), (28, 29, 31, 30), (30, 31, 33, 32), (32, 33, 35, 34), (34, 35, 37, 36), (36, 37, 39, 38), (38, 39, 41, 40), (40, 41, 43, 42), (42, 43, 45, 44), (44, 45, 47, 46), (46, 47, 49, 48), (48, 49, 51, 50), (50, 51, 53, 52), (52, 53, 55, 54), (54, 55, 57, 56), (56, 57, 59, 58), (58, 59, 61, 60), (3, 1, 63, 61, 59, 57, 55, 53, 51, 49, 47, 45, 43, 41, 39, 37, 35, 33, 31, 29, 27, 25, 23, 21, 19, 17, 15, 13, 11, 9, 7, 5), (60, 61, 63, 62), (62, 63, 1, 0), (0, 2, 4, 6, 8, 10, 12, 14, 16, 18, 20, 22, 24, 26, 28, 30, 32, 34, 36, 38, 40, 42, 44, 46, 48, 50, 52, 54, 56, 58, 60, 62)])
_uv = me_cylinder_001.uv_layers.new(name='UVMap')
_uv.uv.foreach_set('vector', [1.0, 0.5, 1.0, 1.0, 0.9688, 1.0, 0.9688, 0.5, 0.9688, 0.5, 0.9688, 1.0, 0.9375, 1.0, 0.9375, 0.5, 0.9375, 0.5, 0.9375, 1.0, 0.9062, 1.0, 0.9062, 0.5, 0.9062, 0.5, 0.9062, 1.0, 0.875, 1.0, 0.875, 0.5, 0.875, 0.5, 0.875, 1.0, 0.8438, 1.0, 0.8438, 0.5, 0.8438, 0.5, 0.8438, 1.0, 0.8125, 1.0, 0.8125, 0.5, 0.8125, 0.5, 0.8125, 1.0, 0.7812, 1.0, 0.7812, 0.5, 0.7812, 0.5, 0.7812, 1.0, 0.75, 1.0, 0.75, 0.5, 0.75, 0.5, 0.75, 1.0, 0.7188, 1.0, 0.7188, 0.5, 0.7188, 0.5, 0.7188, 1.0, 0.6875, 1.0, 0.6875, 0.5, 0.6875, 0.5, 0.6875, 1.0, 0.6562, 1.0, 0.6562, 0.5, 0.6562, 0.5, 0.6562, 1.0, 0.625, 1.0, 0.625, 0.5, 0.625, 0.5, 0.625, 1.0, 0.5938, 1.0, 0.5938, 0.5, 0.5938, 0.5, 0.5938, 1.0, 0.5625, 1.0, 0.5625, 0.5, 0.5625, 0.5, 0.5625, 1.0, 0.5312, 1.0, 0.5312, 0.5, 0.5312, 0.5, 0.5312, 1.0, 0.5, 1.0, 0.5, 0.5, 0.5, 0.5, 0.5, 1.0, 0.4688, 1.0, 0.4688, 0.5, 0.4688, 0.5, 0.4688, 1.0, 0.4375, 1.0, 0.4375, 0.5, 0.4375, 0.5, 0.4375, 1.0, 0.4062, 1.0, 0.4062, 0.5, 0.4062, 0.5, 0.4062, 1.0, 0.375, 1.0, 0.375, 0.5, 0.375, 0.5, 0.375, 1.0, 0.3438, 1.0, 0.3438, 0.5, 0.3438, 0.5, 0.3438, 1.0, 0.3125, 1.0, 0.3125, 0.5, 0.3125, 0.5, 0.3125, 1.0, 0.2812, 1.0, 0.2812, 0.5, 0.2812, 0.5, 0.2812, 1.0, 0.25, 1.0, 0.25, 0.5, 0.25, 0.5, 0.25, 1.0, 0.2188, 1.0, 0.2188, 0.5, 0.2188, 0.5, 0.2188, 1.0, 0.1875, 1.0, 0.1875, 0.5, 0.1875, 0.5, 0.1875, 1.0, 0.1562, 1.0, 0.1562, 0.5, 0.1562, 0.5, 0.1562, 1.0, 0.125, 1.0, 0.125, 0.5, 0.125, 0.5, 0.125, 1.0, 0.09375, 1.0, 0.09375, 0.5, 0.09375, 0.5, 0.09375, 1.0, 0.0625, 1.0, 0.0625, 0.5, 0.2968, 0.4854, 0.25, 0.49, 0.2032, 0.4854, 0.1582, 0.4717, 0.1167, 0.4496, 0.08029, 0.4197, 0.05045, 0.3833, 0.02827, 0.3418, 0.01461, 0.2968, 0.01, 0.25, 0.01461, 0.2032, 0.02827, 0.1582, 0.05045, 0.1167, 0.08029, 0.08029, 0.1167, 0.05045, 0.1582, 0.02827, 0.2032, 0.01461, 0.25, 0.01, 0.2968, 0.01461, 0.3418, 0.02827, 0.3833, 0.05045, 0.4197, 0.08029, 0.4496, 0.1167, 0.4717, 0.1582, 0.4854, 0.2032, 0.49, 0.25, 0.4854, 0.2968, 0.4717, 0.3418, 0.4496, 0.3833, 0.4197, 0.4197, 0.3833, 0.4496, 0.3418, 0.4717, 0.0625, 0.5, 0.0625, 1.0, 0.03125, 1.0, 0.03125, 0.5, 0.03125, 0.5, 0.03125, 1.0, 0.0, 1.0, 0.0, 0.5, 0.75, 0.49, 0.7968, 0.4854, 0.8418, 0.4717, 0.8833, 0.4496, 0.9197, 0.4197, 0.9496, 0.3833, 0.9717, 0.3418, 0.9854, 0.2968, 0.99, 0.25, 0.9854, 0.2032, 0.9717, 0.1582, 0.9496, 0.1167, 0.9197, 0.08029, 0.8833, 0.05045, 0.8418, 0.02827, 0.7968, 0.01461, 0.75, 0.01, 0.7032, 0.01461, 0.6582, 0.02827, 0.6167, 0.05045, 0.5803, 0.08029, 0.5504, 0.1167, 0.5283, 0.1582, 0.5146, 0.2032, 0.51, 0.25, 0.5146, 0.2968, 0.5283, 0.3418, 0.5504, 0.3833, 0.5803, 0.4197, 0.6167, 0.4496, 0.6582, 0.4717, 0.7032, 0.4854])
me_cylinder_001.materials.append(mat_material_007)
me_cylinder_001.use_remesh_fix_poles = True
me_cylinder_001.use_remesh_preserve_attributes = False
me_cylinder_001.use_mirror_vertex_groups = False
me_cylinder_001.update()
me_cylinder_002 = bpy.data.meshes.new('Cylinder.002')
me_cylinder_002.from_pydata([(0.0, 1.0, -1.0), (0.0, 1.0, 1.0), (0.1951, 0.9808, -1.0), (0.1951, 0.9808, 1.0), (0.3827, 0.9239, -1.0), (0.3827, 0.9239, 1.0), (0.5556, 0.8315, -1.0), (0.5556, 0.8315, 1.0), (0.7071, 0.7071, -1.0), (0.7071, 0.7071, 1.0), (0.8315, 0.5556, -1.0), (0.8315, 0.5556, 1.0), (0.9239, 0.3827, -1.0), (0.9239, 0.3827, 1.0), (0.9808, 0.1951, -1.0), (0.9808, 0.1951, 1.0), (1.0, 7.55e-08, -1.0), (1.0, 7.55e-08, 1.0), (0.9808, -0.1951, -1.0), (0.9808, -0.1951, 1.0), (0.9239, -0.3827, -1.0), (0.9239, -0.3827, 1.0), (0.8315, -0.5556, -1.0), (0.8315, -0.5556, 1.0), (0.7071, -0.7071, -1.0), (0.7071, -0.7071, 1.0), (0.5556, -0.8315, -1.0), (0.5556, -0.8315, 1.0), (0.3827, -0.9239, -1.0), (0.3827, -0.9239, 1.0), (0.1951, -0.9808, -1.0), (0.1951, -0.9808, 1.0), (-3.258e-07, -1.0, -1.0), (-3.258e-07, -1.0, 1.0), (-0.1951, -0.9808, -1.0), (-0.1951, -0.9808, 1.0), (-0.3827, -0.9239, -1.0), (-0.3827, -0.9239, 1.0), (-0.5556, -0.8315, -1.0), (-0.5556, -0.8315, 1.0), (-0.7071, -0.7071, -1.0), (-0.7071, -0.7071, 1.0), (-0.8315, -0.5556, -1.0), (-0.8315, -0.5556, 1.0), (-0.9239, -0.3827, -1.0), (-0.9239, -0.3827, 1.0), (-0.9808, -0.1951, -1.0), (-0.9808, -0.1951, 1.0), (-1.0, 9.656e-07, -1.0), (-1.0, 9.656e-07, 1.0), (-0.9808, 0.1951, -1.0), (-0.9808, 0.1951, 1.0), (-0.9239, 0.3827, -1.0), (-0.9239, 0.3827, 1.0), (-0.8315, 0.5556, -1.0), (-0.8315, 0.5556, 1.0), (-0.7071, 0.7071, -1.0), (-0.7071, 0.7071, 1.0), (-0.5556, 0.8315, -1.0), (-0.5556, 0.8315, 1.0), (-0.3827, 0.9239, -1.0), (-0.3827, 0.9239, 1.0), (-0.1951, 0.9808, -1.0), (-0.1951, 0.9808, 1.0)], [], [(0, 1, 3, 2), (2, 3, 5, 4), (4, 5, 7, 6), (6, 7, 9, 8), (8, 9, 11, 10), (10, 11, 13, 12), (12, 13, 15, 14), (14, 15, 17, 16), (16, 17, 19, 18), (18, 19, 21, 20), (20, 21, 23, 22), (22, 23, 25, 24), (24, 25, 27, 26), (26, 27, 29, 28), (28, 29, 31, 30), (30, 31, 33, 32), (32, 33, 35, 34), (34, 35, 37, 36), (36, 37, 39, 38), (38, 39, 41, 40), (40, 41, 43, 42), (42, 43, 45, 44), (44, 45, 47, 46), (46, 47, 49, 48), (48, 49, 51, 50), (50, 51, 53, 52), (52, 53, 55, 54), (54, 55, 57, 56), (56, 57, 59, 58), (58, 59, 61, 60), (3, 1, 63, 61, 59, 57, 55, 53, 51, 49, 47, 45, 43, 41, 39, 37, 35, 33, 31, 29, 27, 25, 23, 21, 19, 17, 15, 13, 11, 9, 7, 5), (60, 61, 63, 62), (62, 63, 1, 0), (0, 2, 4, 6, 8, 10, 12, 14, 16, 18, 20, 22, 24, 26, 28, 30, 32, 34, 36, 38, 40, 42, 44, 46, 48, 50, 52, 54, 56, 58, 60, 62)])
_uv = me_cylinder_002.uv_layers.new(name='UVMap')
_uv.uv.foreach_set('vector', [1.0, 0.5, 1.0, 1.0, 0.9688, 1.0, 0.9688, 0.5, 0.9688, 0.5, 0.9688, 1.0, 0.9375, 1.0, 0.9375, 0.5, 0.9375, 0.5, 0.9375, 1.0, 0.9062, 1.0, 0.9062, 0.5, 0.9062, 0.5, 0.9062, 1.0, 0.875, 1.0, 0.875, 0.5, 0.875, 0.5, 0.875, 1.0, 0.8438, 1.0, 0.8438, 0.5, 0.8438, 0.5, 0.8438, 1.0, 0.8125, 1.0, 0.8125, 0.5, 0.8125, 0.5, 0.8125, 1.0, 0.7812, 1.0, 0.7812, 0.5, 0.7812, 0.5, 0.7812, 1.0, 0.75, 1.0, 0.75, 0.5, 0.75, 0.5, 0.75, 1.0, 0.7188, 1.0, 0.7188, 0.5, 0.7188, 0.5, 0.7188, 1.0, 0.6875, 1.0, 0.6875, 0.5, 0.6875, 0.5, 0.6875, 1.0, 0.6562, 1.0, 0.6562, 0.5, 0.6562, 0.5, 0.6562, 1.0, 0.625, 1.0, 0.625, 0.5, 0.625, 0.5, 0.625, 1.0, 0.5938, 1.0, 0.5938, 0.5, 0.5938, 0.5, 0.5938, 1.0, 0.5625, 1.0, 0.5625, 0.5, 0.5625, 0.5, 0.5625, 1.0, 0.5312, 1.0, 0.5312, 0.5, 0.5312, 0.5, 0.5312, 1.0, 0.5, 1.0, 0.5, 0.5, 0.5, 0.5, 0.5, 1.0, 0.4688, 1.0, 0.4688, 0.5, 0.4688, 0.5, 0.4688, 1.0, 0.4375, 1.0, 0.4375, 0.5, 0.4375, 0.5, 0.4375, 1.0, 0.4062, 1.0, 0.4062, 0.5, 0.4062, 0.5, 0.4062, 1.0, 0.375, 1.0, 0.375, 0.5, 0.375, 0.5, 0.375, 1.0, 0.3438, 1.0, 0.3438, 0.5, 0.3438, 0.5, 0.3438, 1.0, 0.3125, 1.0, 0.3125, 0.5, 0.3125, 0.5, 0.3125, 1.0, 0.2812, 1.0, 0.2812, 0.5, 0.2812, 0.5, 0.2812, 1.0, 0.25, 1.0, 0.25, 0.5, 0.25, 0.5, 0.25, 1.0, 0.2188, 1.0, 0.2188, 0.5, 0.2188, 0.5, 0.2188, 1.0, 0.1875, 1.0, 0.1875, 0.5, 0.1875, 0.5, 0.1875, 1.0, 0.1562, 1.0, 0.1562, 0.5, 0.1562, 0.5, 0.1562, 1.0, 0.125, 1.0, 0.125, 0.5, 0.125, 0.5, 0.125, 1.0, 0.09375, 1.0, 0.09375, 0.5, 0.09375, 0.5, 0.09375, 1.0, 0.0625, 1.0, 0.0625, 0.5, 0.2968, 0.4854, 0.25, 0.49, 0.2032, 0.4854, 0.1582, 0.4717, 0.1167, 0.4496, 0.08029, 0.4197, 0.05045, 0.3833, 0.02827, 0.3418, 0.01461, 0.2968, 0.01, 0.25, 0.01461, 0.2032, 0.02827, 0.1582, 0.05045, 0.1167, 0.08029, 0.08029, 0.1167, 0.05045, 0.1582, 0.02827, 0.2032, 0.01461, 0.25, 0.01, 0.2968, 0.01461, 0.3418, 0.02827, 0.3833, 0.05045, 0.4197, 0.08029, 0.4496, 0.1167, 0.4717, 0.1582, 0.4854, 0.2032, 0.49, 0.25, 0.4854, 0.2968, 0.4717, 0.3418, 0.4496, 0.3833, 0.4197, 0.4197, 0.3833, 0.4496, 0.3418, 0.4717, 0.0625, 0.5, 0.0625, 1.0, 0.03125, 1.0, 0.03125, 0.5, 0.03125, 0.5, 0.03125, 1.0, 0.0, 1.0, 0.0, 0.5, 0.75, 0.49, 0.7968, 0.4854, 0.8418, 0.4717, 0.8833, 0.4496, 0.9197, 0.4197, 0.9496, 0.3833, 0.9717, 0.3418, 0.9854, 0.2968, 0.99, 0.25, 0.9854, 0.2032, 0.9717, 0.1582, 0.9496, 0.1167, 0.9197, 0.08029, 0.8833, 0.05045, 0.8418, 0.02827, 0.7968, 0.01461, 0.75, 0.01, 0.7032, 0.01461, 0.6582, 0.02827, 0.6167, 0.05045, 0.5803, 0.08029, 0.5504, 0.1167, 0.5283, 0.1582, 0.5146, 0.2032, 0.51, 0.25, 0.5146, 0.2968, 0.5283, 0.3418, 0.5504, 0.3833, 0.5803, 0.4197, 0.6167, 0.4496, 0.6582, 0.4717, 0.7032, 0.4854])
me_cylinder_002.materials.append(mat_material_002)
me_cylinder_002.use_remesh_fix_poles = True
me_cylinder_002.use_remesh_preserve_attributes = False
me_cylinder_002.use_mirror_vertex_groups = False
me_cylinder_002.update()
me_cylinder_003 = bpy.data.meshes.new('Cylinder.003')
me_cylinder_003.from_pydata([(0.0, 1.0, -1.0), (0.0, 1.0, 1.0), (0.1951, 0.9808, -1.0), (0.1951, 0.9808, 1.0), (0.3827, 0.9239, -1.0), (0.3827, 0.9239, 1.0), (0.5556, 0.8315, -1.0), (0.5556, 0.8315, 1.0), (0.7071, 0.7071, -1.0), (0.7071, 0.7071, 1.0), (0.8315, 0.5556, -1.0), (0.8315, 0.5556, 1.0), (0.9239, 0.3827, -1.0), (0.9239, 0.3827, 1.0), (0.9808, 0.1951, -1.0), (0.9808, 0.1951, 1.0), (1.0, 7.55e-08, -1.0), (1.0, 7.55e-08, 1.0), (0.9808, -0.1951, -1.0), (0.9808, -0.1951, 1.0), (0.9239, -0.3827, -1.0), (0.9239, -0.3827, 1.0), (0.8315, -0.5556, -1.0), (0.8315, -0.5556, 1.0), (0.7071, -0.7071, -1.0), (0.7071, -0.7071, 1.0), (0.5556, -0.8315, -1.0), (0.5556, -0.8315, 1.0), (0.3827, -0.9239, -1.0), (0.3827, -0.9239, 1.0), (0.1951, -0.9808, -1.0), (0.1951, -0.9808, 1.0), (-3.258e-07, -1.0, -1.0), (-3.258e-07, -1.0, 1.0), (-0.1951, -0.9808, -1.0), (-0.1951, -0.9808, 1.0), (-0.3827, -0.9239, -1.0), (-0.3827, -0.9239, 1.0), (-0.5556, -0.8315, -1.0), (-0.5556, -0.8315, 1.0), (-0.7071, -0.7071, -1.0), (-0.7071, -0.7071, 1.0), (-0.8315, -0.5556, -1.0), (-0.8315, -0.5556, 1.0), (-0.9239, -0.3827, -1.0), (-0.9239, -0.3827, 1.0), (-0.9808, -0.1951, -1.0), (-0.9808, -0.1951, 1.0), (-1.0, 9.656e-07, -1.0), (-1.0, 9.656e-07, 1.0), (-0.9808, 0.1951, -1.0), (-0.9808, 0.1951, 1.0), (-0.9239, 0.3827, -1.0), (-0.9239, 0.3827, 1.0), (-0.8315, 0.5556, -1.0), (-0.8315, 0.5556, 1.0), (-0.7071, 0.7071, -1.0), (-0.7071, 0.7071, 1.0), (-0.5556, 0.8315, -1.0), (-0.5556, 0.8315, 1.0), (-0.3827, 0.9239, -1.0), (-0.3827, 0.9239, 1.0), (-0.1951, 0.9808, -1.0), (-0.1951, 0.9808, 1.0)], [], [(0, 1, 3, 2), (2, 3, 5, 4), (4, 5, 7, 6), (6, 7, 9, 8), (8, 9, 11, 10), (10, 11, 13, 12), (12, 13, 15, 14), (14, 15, 17, 16), (16, 17, 19, 18), (18, 19, 21, 20), (20, 21, 23, 22), (22, 23, 25, 24), (24, 25, 27, 26), (26, 27, 29, 28), (28, 29, 31, 30), (30, 31, 33, 32), (32, 33, 35, 34), (34, 35, 37, 36), (36, 37, 39, 38), (38, 39, 41, 40), (40, 41, 43, 42), (42, 43, 45, 44), (44, 45, 47, 46), (46, 47, 49, 48), (48, 49, 51, 50), (50, 51, 53, 52), (52, 53, 55, 54), (54, 55, 57, 56), (56, 57, 59, 58), (58, 59, 61, 60), (3, 1, 63, 61, 59, 57, 55, 53, 51, 49, 47, 45, 43, 41, 39, 37, 35, 33, 31, 29, 27, 25, 23, 21, 19, 17, 15, 13, 11, 9, 7, 5), (60, 61, 63, 62), (62, 63, 1, 0), (0, 2, 4, 6, 8, 10, 12, 14, 16, 18, 20, 22, 24, 26, 28, 30, 32, 34, 36, 38, 40, 42, 44, 46, 48, 50, 52, 54, 56, 58, 60, 62)])
_uv = me_cylinder_003.uv_layers.new(name='UVMap')
_uv.uv.foreach_set('vector', [1.0, 0.5, 1.0, 1.0, 0.9688, 1.0, 0.9688, 0.5, 0.9688, 0.5, 0.9688, 1.0, 0.9375, 1.0, 0.9375, 0.5, 0.9375, 0.5, 0.9375, 1.0, 0.9062, 1.0, 0.9062, 0.5, 0.9062, 0.5, 0.9062, 1.0, 0.875, 1.0, 0.875, 0.5, 0.875, 0.5, 0.875, 1.0, 0.8438, 1.0, 0.8438, 0.5, 0.8438, 0.5, 0.8438, 1.0, 0.8125, 1.0, 0.8125, 0.5, 0.8125, 0.5, 0.8125, 1.0, 0.7812, 1.0, 0.7812, 0.5, 0.7812, 0.5, 0.7812, 1.0, 0.75, 1.0, 0.75, 0.5, 0.75, 0.5, 0.75, 1.0, 0.7188, 1.0, 0.7188, 0.5, 0.7188, 0.5, 0.7188, 1.0, 0.6875, 1.0, 0.6875, 0.5, 0.6875, 0.5, 0.6875, 1.0, 0.6562, 1.0, 0.6562, 0.5, 0.6562, 0.5, 0.6562, 1.0, 0.625, 1.0, 0.625, 0.5, 0.625, 0.5, 0.625, 1.0, 0.5938, 1.0, 0.5938, 0.5, 0.5938, 0.5, 0.5938, 1.0, 0.5625, 1.0, 0.5625, 0.5, 0.5625, 0.5, 0.5625, 1.0, 0.5312, 1.0, 0.5312, 0.5, 0.5312, 0.5, 0.5312, 1.0, 0.5, 1.0, 0.5, 0.5, 0.5, 0.5, 0.5, 1.0, 0.4688, 1.0, 0.4688, 0.5, 0.4688, 0.5, 0.4688, 1.0, 0.4375, 1.0, 0.4375, 0.5, 0.4375, 0.5, 0.4375, 1.0, 0.4062, 1.0, 0.4062, 0.5, 0.4062, 0.5, 0.4062, 1.0, 0.375, 1.0, 0.375, 0.5, 0.375, 0.5, 0.375, 1.0, 0.3438, 1.0, 0.3438, 0.5, 0.3438, 0.5, 0.3438, 1.0, 0.3125, 1.0, 0.3125, 0.5, 0.3125, 0.5, 0.3125, 1.0, 0.2812, 1.0, 0.2812, 0.5, 0.2812, 0.5, 0.2812, 1.0, 0.25, 1.0, 0.25, 0.5, 0.25, 0.5, 0.25, 1.0, 0.2188, 1.0, 0.2188, 0.5, 0.2188, 0.5, 0.2188, 1.0, 0.1875, 1.0, 0.1875, 0.5, 0.1875, 0.5, 0.1875, 1.0, 0.1562, 1.0, 0.1562, 0.5, 0.1562, 0.5, 0.1562, 1.0, 0.125, 1.0, 0.125, 0.5, 0.125, 0.5, 0.125, 1.0, 0.09375, 1.0, 0.09375, 0.5, 0.09375, 0.5, 0.09375, 1.0, 0.0625, 1.0, 0.0625, 0.5, 0.2968, 0.4854, 0.25, 0.49, 0.2032, 0.4854, 0.1582, 0.4717, 0.1167, 0.4496, 0.08029, 0.4197, 0.05045, 0.3833, 0.02827, 0.3418, 0.01461, 0.2968, 0.01, 0.25, 0.01461, 0.2032, 0.02827, 0.1582, 0.05045, 0.1167, 0.08029, 0.08029, 0.1167, 0.05045, 0.1582, 0.02827, 0.2032, 0.01461, 0.25, 0.01, 0.2968, 0.01461, 0.3418, 0.02827, 0.3833, 0.05045, 0.4197, 0.08029, 0.4496, 0.1167, 0.4717, 0.1582, 0.4854, 0.2032, 0.49, 0.25, 0.4854, 0.2968, 0.4717, 0.3418, 0.4496, 0.3833, 0.4197, 0.4197, 0.3833, 0.4496, 0.3418, 0.4717, 0.0625, 0.5, 0.0625, 1.0, 0.03125, 1.0, 0.03125, 0.5, 0.03125, 0.5, 0.03125, 1.0, 0.0, 1.0, 0.0, 0.5, 0.75, 0.49, 0.7968, 0.4854, 0.8418, 0.4717, 0.8833, 0.4496, 0.9197, 0.4197, 0.9496, 0.3833, 0.9717, 0.3418, 0.9854, 0.2968, 0.99, 0.25, 0.9854, 0.2032, 0.9717, 0.1582, 0.9496, 0.1167, 0.9197, 0.08029, 0.8833, 0.05045, 0.8418, 0.02827, 0.7968, 0.01461, 0.75, 0.01, 0.7032, 0.01461, 0.6582, 0.02827, 0.6167, 0.05045, 0.5803, 0.08029, 0.5504, 0.1167, 0.5283, 0.1582, 0.5146, 0.2032, 0.51, 0.25, 0.5146, 0.2968, 0.5283, 0.3418, 0.5504, 0.3833, 0.5803, 0.4197, 0.6167, 0.4496, 0.6582, 0.4717, 0.7032, 0.4854])
me_cylinder_003.materials.append(mat_material_002)
me_cylinder_003.use_remesh_fix_poles = True
me_cylinder_003.use_remesh_preserve_attributes = False
me_cylinder_003.use_mirror_vertex_groups = False
me_cylinder_003.update()
me_cube_007 = bpy.data.meshes.new('Cube.007')
me_cube_007.from_pydata([(-1.0, -1.0, -1.0), (-1.0, -1.0, 1.0), (-1.0, 1.0, -1.0), (-1.0, 1.0, 1.0), (1.0, -1.0, -1.0), (1.0, -1.0, 1.0), (1.0, 1.0, -1.0), (1.0, 1.0, 1.0)], [], [(0, 1, 3, 2), (2, 3, 7, 6), (6, 7, 5, 4), (4, 5, 1, 0), (2, 6, 4, 0), (7, 3, 1, 5)])
_uv = me_cube_007.uv_layers.new(name='UVMap')
_uv.uv.foreach_set('vector', [0.375, 0.0, 0.625, 0.0, 0.625, 0.25, 0.375, 0.25, 0.375, 0.25, 0.625, 0.25, 0.625, 0.5, 0.375, 0.5, 0.375, 0.5, 0.625, 0.5, 0.625, 0.75, 0.375, 0.75, 0.375, 0.75, 0.625, 0.75, 0.625, 1.0, 0.375, 1.0, 0.125, 0.5, 0.375, 0.5, 0.375, 0.75, 0.125, 0.75, 0.625, 0.5, 0.875, 0.5, 0.875, 0.75, 0.625, 0.75])
me_cube_007.materials.append(mat_material_002)
me_cube_007.use_remesh_fix_poles = True
me_cube_007.use_remesh_preserve_attributes = False
me_cube_007.use_mirror_vertex_groups = False
me_cube_007.update()
me_cylinder_004 = bpy.data.meshes.new('Cylinder.004')
me_cylinder_004.from_pydata([(0.0, 1.0, -1.0), (0.0, 1.0, 1.0), (0.1951, 0.9808, -1.0), (0.1951, 0.9808, 1.0), (0.3827, 0.9239, -1.0), (0.3827, 0.9239, 1.0), (0.5556, 0.8315, -1.0), (0.5556, 0.8315, 1.0), (0.7071, 0.7071, -1.0), (0.7071, 0.7071, 1.0), (0.8315, 0.5556, -1.0), (0.8315, 0.5556, 1.0), (0.9239, 0.3827, -1.0), (0.9239, 0.3827, 1.0), (0.9808, 0.1951, -1.0), (0.9808, 0.1951, 1.0), (1.0, 7.55e-08, -1.0), (1.0, 7.55e-08, 1.0), (0.9808, -0.1951, -1.0), (0.9808, -0.1951, 1.0), (0.9239, -0.3827, -1.0), (0.9239, -0.3827, 1.0), (0.8315, -0.5556, -1.0), (0.8315, -0.5556, 1.0), (0.7071, -0.7071, -1.0), (0.7071, -0.7071, 1.0), (0.5556, -0.8315, -1.0), (0.5556, -0.8315, 1.0), (0.3827, -0.9239, -1.0), (0.3827, -0.9239, 1.0), (0.1951, -0.9808, -1.0), (0.1951, -0.9808, 1.0), (-3.258e-07, -1.0, -1.0), (-3.258e-07, -1.0, 1.0), (-0.1951, -0.9808, -1.0), (-0.1951, -0.9808, 1.0), (-0.3827, -0.9239, -1.0), (-0.3827, -0.9239, 1.0), (-0.5556, -0.8315, -1.0), (-0.5556, -0.8315, 1.0), (-0.7071, -0.7071, -1.0), (-0.7071, -0.7071, 1.0), (-0.8315, -0.5556, -1.0), (-0.8315, -0.5556, 1.0), (-0.9239, -0.3827, -1.0), (-0.9239, -0.3827, 1.0), (-0.9808, -0.1951, -1.0), (-0.9808, -0.1951, 1.0), (-1.0, 9.656e-07, -1.0), (-1.0, 9.656e-07, 1.0), (-0.9808, 0.1951, -1.0), (-0.9808, 0.1951, 1.0), (-0.9239, 0.3827, -1.0), (-0.9239, 0.3827, 1.0), (-0.8315, 0.5556, -1.0), (-0.8315, 0.5556, 1.0), (-0.7071, 0.7071, -1.0), (-0.7071, 0.7071, 1.0), (-0.5556, 0.8315, -1.0), (-0.5556, 0.8315, 1.0), (-0.3827, 0.9239, -1.0), (-0.3827, 0.9239, 1.0), (-0.1951, 0.9808, -1.0), (-0.1951, 0.9808, 1.0)], [], [(0, 1, 3, 2), (2, 3, 5, 4), (4, 5, 7, 6), (6, 7, 9, 8), (8, 9, 11, 10), (10, 11, 13, 12), (12, 13, 15, 14), (14, 15, 17, 16), (16, 17, 19, 18), (18, 19, 21, 20), (20, 21, 23, 22), (22, 23, 25, 24), (24, 25, 27, 26), (26, 27, 29, 28), (28, 29, 31, 30), (30, 31, 33, 32), (32, 33, 35, 34), (34, 35, 37, 36), (36, 37, 39, 38), (38, 39, 41, 40), (40, 41, 43, 42), (42, 43, 45, 44), (44, 45, 47, 46), (46, 47, 49, 48), (48, 49, 51, 50), (50, 51, 53, 52), (52, 53, 55, 54), (54, 55, 57, 56), (56, 57, 59, 58), (58, 59, 61, 60), (3, 1, 63, 61, 59, 57, 55, 53, 51, 49, 47, 45, 43, 41, 39, 37, 35, 33, 31, 29, 27, 25, 23, 21, 19, 17, 15, 13, 11, 9, 7, 5), (60, 61, 63, 62), (62, 63, 1, 0), (0, 2, 4, 6, 8, 10, 12, 14, 16, 18, 20, 22, 24, 26, 28, 30, 32, 34, 36, 38, 40, 42, 44, 46, 48, 50, 52, 54, 56, 58, 60, 62)])
_uv = me_cylinder_004.uv_layers.new(name='UVMap')
_uv.uv.foreach_set('vector', [1.0, 0.5, 1.0, 1.0, 0.9688, 1.0, 0.9688, 0.5, 0.9688, 0.5, 0.9688, 1.0, 0.9375, 1.0, 0.9375, 0.5, 0.9375, 0.5, 0.9375, 1.0, 0.9062, 1.0, 0.9062, 0.5, 0.9062, 0.5, 0.9062, 1.0, 0.875, 1.0, 0.875, 0.5, 0.875, 0.5, 0.875, 1.0, 0.8438, 1.0, 0.8438, 0.5, 0.8438, 0.5, 0.8438, 1.0, 0.8125, 1.0, 0.8125, 0.5, 0.8125, 0.5, 0.8125, 1.0, 0.7812, 1.0, 0.7812, 0.5, 0.7812, 0.5, 0.7812, 1.0, 0.75, 1.0, 0.75, 0.5, 0.75, 0.5, 0.75, 1.0, 0.7188, 1.0, 0.7188, 0.5, 0.7188, 0.5, 0.7188, 1.0, 0.6875, 1.0, 0.6875, 0.5, 0.6875, 0.5, 0.6875, 1.0, 0.6562, 1.0, 0.6562, 0.5, 0.6562, 0.5, 0.6562, 1.0, 0.625, 1.0, 0.625, 0.5, 0.625, 0.5, 0.625, 1.0, 0.5938, 1.0, 0.5938, 0.5, 0.5938, 0.5, 0.5938, 1.0, 0.5625, 1.0, 0.5625, 0.5, 0.5625, 0.5, 0.5625, 1.0, 0.5312, 1.0, 0.5312, 0.5, 0.5312, 0.5, 0.5312, 1.0, 0.5, 1.0, 0.5, 0.5, 0.5, 0.5, 0.5, 1.0, 0.4688, 1.0, 0.4688, 0.5, 0.4688, 0.5, 0.4688, 1.0, 0.4375, 1.0, 0.4375, 0.5, 0.4375, 0.5, 0.4375, 1.0, 0.4062, 1.0, 0.4062, 0.5, 0.4062, 0.5, 0.4062, 1.0, 0.375, 1.0, 0.375, 0.5, 0.375, 0.5, 0.375, 1.0, 0.3438, 1.0, 0.3438, 0.5, 0.3438, 0.5, 0.3438, 1.0, 0.3125, 1.0, 0.3125, 0.5, 0.3125, 0.5, 0.3125, 1.0, 0.2812, 1.0, 0.2812, 0.5, 0.2812, 0.5, 0.2812, 1.0, 0.25, 1.0, 0.25, 0.5, 0.25, 0.5, 0.25, 1.0, 0.2188, 1.0, 0.2188, 0.5, 0.2188, 0.5, 0.2188, 1.0, 0.1875, 1.0, 0.1875, 0.5, 0.1875, 0.5, 0.1875, 1.0, 0.1562, 1.0, 0.1562, 0.5, 0.1562, 0.5, 0.1562, 1.0, 0.125, 1.0, 0.125, 0.5, 0.125, 0.5, 0.125, 1.0, 0.09375, 1.0, 0.09375, 0.5, 0.09375, 0.5, 0.09375, 1.0, 0.0625, 1.0, 0.0625, 0.5, 0.2968, 0.4854, 0.25, 0.49, 0.2032, 0.4854, 0.1582, 0.4717, 0.1167, 0.4496, 0.08029, 0.4197, 0.05045, 0.3833, 0.02827, 0.3418, 0.01461, 0.2968, 0.01, 0.25, 0.01461, 0.2032, 0.02827, 0.1582, 0.05045, 0.1167, 0.08029, 0.08029, 0.1167, 0.05045, 0.1582, 0.02827, 0.2032, 0.01461, 0.25, 0.01, 0.2968, 0.01461, 0.3418, 0.02827, 0.3833, 0.05045, 0.4197, 0.08029, 0.4496, 0.1167, 0.4717, 0.1582, 0.4854, 0.2032, 0.49, 0.25, 0.4854, 0.2968, 0.4717, 0.3418, 0.4496, 0.3833, 0.4197, 0.4197, 0.3833, 0.4496, 0.3418, 0.4717, 0.0625, 0.5, 0.0625, 1.0, 0.03125, 1.0, 0.03125, 0.5, 0.03125, 0.5, 0.03125, 1.0, 0.0, 1.0, 0.0, 0.5, 0.75, 0.49, 0.7968, 0.4854, 0.8418, 0.4717, 0.8833, 0.4496, 0.9197, 0.4197, 0.9496, 0.3833, 0.9717, 0.3418, 0.9854, 0.2968, 0.99, 0.25, 0.9854, 0.2032, 0.9717, 0.1582, 0.9496, 0.1167, 0.9197, 0.08029, 0.8833, 0.05045, 0.8418, 0.02827, 0.7968, 0.01461, 0.75, 0.01, 0.7032, 0.01461, 0.6582, 0.02827, 0.6167, 0.05045, 0.5803, 0.08029, 0.5504, 0.1167, 0.5283, 0.1582, 0.5146, 0.2032, 0.51, 0.25, 0.5146, 0.2968, 0.5283, 0.3418, 0.5504, 0.3833, 0.5803, 0.4197, 0.6167, 0.4496, 0.6582, 0.4717, 0.7032, 0.4854])
me_cylinder_004.materials.append(mat_material_002)
me_cylinder_004.use_remesh_fix_poles = True
me_cylinder_004.use_remesh_preserve_attributes = False
me_cylinder_004.use_mirror_vertex_groups = False
me_cylinder_004.update()
me_cube_008 = bpy.data.meshes.new('Cube.008')
me_cube_008.from_pydata([(-1.0, -1.0, -1.0), (-1.0, -1.0, 1.0), (-1.0, 1.0, -1.0), (-1.0, 1.0, 1.0), (1.0, -1.0, -1.0), (1.0, -1.0, 1.0), (1.0, 1.0, -1.0), (1.0, 1.0, 1.0)], [], [(0, 1, 3, 2), (2, 3, 7, 6), (6, 7, 5, 4), (4, 5, 1, 0), (2, 6, 4, 0), (7, 3, 1, 5)])
_uv = me_cube_008.uv_layers.new(name='UVMap')
_uv.uv.foreach_set('vector', [0.375, 0.0, 0.625, 0.0, 0.625, 0.25, 0.375, 0.25, 0.375, 0.25, 0.625, 0.25, 0.625, 0.5, 0.375, 0.5, 0.375, 0.5, 0.625, 0.5, 0.625, 0.75, 0.375, 0.75, 0.375, 0.75, 0.625, 0.75, 0.625, 1.0, 0.375, 1.0, 0.125, 0.5, 0.375, 0.5, 0.375, 0.75, 0.125, 0.75, 0.625, 0.5, 0.875, 0.5, 0.875, 0.75, 0.625, 0.75])
me_cube_008.materials.append(mat_material_006)
me_cube_008.use_remesh_fix_poles = True
me_cube_008.use_remesh_preserve_attributes = False
me_cube_008.use_mirror_vertex_groups = False
me_cube_008.update()
me_cube_009 = bpy.data.meshes.new('Cube.009')
me_cube_009.from_pydata([(-1.0, -1.0, -1.0), (-1.0, -1.0, 1.0), (-1.0, 1.0, -1.0), (-1.0, 1.0, 1.0), (1.0, -1.0, -1.0), (1.0, -1.0, 1.0), (1.0, 1.0, -1.0), (1.0, 1.0, 1.0)], [], [(0, 1, 3, 2), (2, 3, 7, 6), (6, 7, 5, 4), (4, 5, 1, 0), (2, 6, 4, 0), (7, 3, 1, 5)])
_uv = me_cube_009.uv_layers.new(name='UVMap')
_uv.uv.foreach_set('vector', [0.375, 0.0, 0.625, 0.0, 0.625, 0.25, 0.375, 0.25, 0.375, 0.25, 0.625, 0.25, 0.625, 0.5, 0.375, 0.5, 0.375, 0.5, 0.625, 0.5, 0.625, 0.75, 0.375, 0.75, 0.375, 0.75, 0.625, 0.75, 0.625, 1.0, 0.375, 1.0, 0.125, 0.5, 0.375, 0.5, 0.375, 0.75, 0.125, 0.75, 0.625, 0.5, 0.875, 0.5, 0.875, 0.75, 0.625, 0.75])
me_cube_009.materials.append(mat_material_006)
me_cube_009.use_remesh_fix_poles = True
me_cube_009.use_remesh_preserve_attributes = False
me_cube_009.use_mirror_vertex_groups = False
me_cube_009.update()
me_cube_010 = bpy.data.meshes.new('Cube.010')
me_cube_010.from_pydata([(-1.0, -1.0, -1.0), (-1.0, -1.0, 1.0), (-1.0, 1.0, -1.0), (-1.0, 1.0, 1.0), (1.0, -1.0, -1.0), (1.0, -1.0, 1.0), (1.0, 1.0, -1.0), (1.0, 1.0, 1.0)], [], [(0, 1, 3, 2), (2, 3, 7, 6), (6, 7, 5, 4), (4, 5, 1, 0), (2, 6, 4, 0), (7, 3, 1, 5)])
_uv = me_cube_010.uv_layers.new(name='UVMap')
_uv.uv.foreach_set('vector', [0.375, 0.0, 0.625, 0.0, 0.625, 0.25, 0.375, 0.25, 0.375, 0.25, 0.625, 0.25, 0.625, 0.5, 0.375, 0.5, 0.375, 0.5, 0.625, 0.5, 0.625, 0.75, 0.375, 0.75, 0.375, 0.75, 0.625, 0.75, 0.625, 1.0, 0.375, 1.0, 0.125, 0.5, 0.375, 0.5, 0.375, 0.75, 0.125, 0.75, 0.625, 0.5, 0.875, 0.5, 0.875, 0.75, 0.625, 0.75])
me_cube_010.materials.append(mat_material_006)
me_cube_010.use_remesh_fix_poles = True
me_cube_010.use_remesh_preserve_attributes = False
me_cube_010.use_mirror_vertex_groups = False
me_cube_010.update()
me_cube_011 = bpy.data.meshes.new('Cube.011')
me_cube_011.from_pydata([(-1.0, -1.0, -1.0), (-1.0, -1.0, 1.0), (-1.0, 1.0, -1.0), (-1.0, 1.0, 1.0), (1.0, -1.0, -1.0), (1.0, -1.0, 1.0), (1.0, 1.0, -1.0), (1.0, 1.0, 1.0)], [], [(0, 1, 3, 2), (2, 3, 7, 6), (6, 7, 5, 4), (4, 5, 1, 0), (2, 6, 4, 0), (7, 3, 1, 5)])
_uv = me_cube_011.uv_layers.new(name='UVMap')
_uv.uv.foreach_set('vector', [0.375, 0.0, 0.625, 0.0, 0.625, 0.25, 0.375, 0.25, 0.375, 0.25, 0.625, 0.25, 0.625, 0.5, 0.375, 0.5, 0.375, 0.5, 0.625, 0.5, 0.625, 0.75, 0.375, 0.75, 0.375, 0.75, 0.625, 0.75, 0.625, 1.0, 0.375, 1.0, 0.125, 0.5, 0.375, 0.5, 0.375, 0.75, 0.125, 0.75, 0.625, 0.5, 0.875, 0.5, 0.875, 0.75, 0.625, 0.75])
me_cube_011.materials.append(mat_material_006)
me_cube_011.use_remesh_fix_poles = True
me_cube_011.use_remesh_preserve_attributes = False
me_cube_011.use_mirror_vertex_groups = False
me_cube_011.update()
me_cube_012 = bpy.data.meshes.new('Cube.012')
me_cube_012.from_pydata([(-1.0, -1.0, -1.0), (-1.0, -1.0, 1.0), (-1.0, 1.0, -1.0), (-1.0, 1.0, 1.0), (1.0, -1.0, -1.0), (1.0, -1.0, 1.0), (1.0, 1.0, -1.0), (1.0, 1.0, 1.0)], [], [(0, 1, 3, 2), (2, 3, 7, 6), (6, 7, 5, 4), (4, 5, 1, 0), (2, 6, 4, 0), (7, 3, 1, 5)])
_uv = me_cube_012.uv_layers.new(name='UVMap')
_uv.uv.foreach_set('vector', [0.375, 0.0, 0.625, 0.0, 0.625, 0.25, 0.375, 0.25, 0.375, 0.25, 0.625, 0.25, 0.625, 0.5, 0.375, 0.5, 0.375, 0.5, 0.625, 0.5, 0.625, 0.75, 0.375, 0.75, 0.375, 0.75, 0.625, 0.75, 0.625, 1.0, 0.375, 1.0, 0.125, 0.5, 0.375, 0.5, 0.375, 0.75, 0.125, 0.75, 0.625, 0.5, 0.875, 0.5, 0.875, 0.75, 0.625, 0.75])
me_cube_012.materials.append(mat_material_006)
me_cube_012.use_remesh_fix_poles = True
me_cube_012.use_remesh_preserve_attributes = False
me_cube_012.use_mirror_vertex_groups = False
me_cube_012.update()
me_cube_013 = bpy.data.meshes.new('Cube.013')
me_cube_013.from_pydata([(-1.0, -1.0, -1.0), (-1.0, -1.0, 1.0), (-1.0, 1.0, -1.0), (-1.0, 1.0, 1.0), (1.0, -1.0, -1.0), (1.0, -1.0, 1.0), (1.0, 1.0, -1.0), (1.0, 1.0, 1.0)], [], [(0, 1, 3, 2), (2, 3, 7, 6), (6, 7, 5, 4), (4, 5, 1, 0), (2, 6, 4, 0), (7, 3, 1, 5)])
_uv = me_cube_013.uv_layers.new(name='UVMap')
_uv.uv.foreach_set('vector', [0.375, 0.0, 0.625, 0.0, 0.625, 0.25, 0.375, 0.25, 0.375, 0.25, 0.625, 0.25, 0.625, 0.5, 0.375, 0.5, 0.375, 0.5, 0.625, 0.5, 0.625, 0.75, 0.375, 0.75, 0.375, 0.75, 0.625, 0.75, 0.625, 1.0, 0.375, 1.0, 0.125, 0.5, 0.375, 0.5, 0.375, 0.75, 0.125, 0.75, 0.625, 0.5, 0.875, 0.5, 0.875, 0.75, 0.625, 0.75])
me_cube_013.materials.append(mat_material_006)
me_cube_013.use_remesh_fix_poles = True
me_cube_013.use_remesh_preserve_attributes = False
me_cube_013.use_mirror_vertex_groups = False
me_cube_013.update()
me_cube_014 = bpy.data.meshes.new('Cube.014')
me_cube_014.from_pydata([(-1.0, -1.0, -1.0), (-1.0, -1.0, 1.0), (-1.0, 1.0, -1.0), (-1.0, 1.0, 1.0), (1.0, -1.0, -1.0), (1.0, -1.0, 1.0), (1.0, 1.0, -1.0), (1.0, 1.0, 1.0)], [], [(0, 1, 3, 2), (2, 3, 7, 6), (6, 7, 5, 4), (4, 5, 1, 0), (2, 6, 4, 0), (7, 3, 1, 5)])
_uv = me_cube_014.uv_layers.new(name='UVMap')
_uv.uv.foreach_set('vector', [0.375, 0.0, 0.625, 0.0, 0.625, 0.25, 0.375, 0.25, 0.375, 0.25, 0.625, 0.25, 0.625, 0.5, 0.375, 0.5, 0.375, 0.5, 0.625, 0.5, 0.625, 0.75, 0.375, 0.75, 0.375, 0.75, 0.625, 0.75, 0.625, 1.0, 0.375, 1.0, 0.125, 0.5, 0.375, 0.5, 0.375, 0.75, 0.125, 0.75, 0.625, 0.5, 0.875, 0.5, 0.875, 0.75, 0.625, 0.75])
me_cube_014.materials.append(mat_material_006)
me_cube_014.use_remesh_fix_poles = True
me_cube_014.use_remesh_preserve_attributes = False
me_cube_014.use_mirror_vertex_groups = False
me_cube_014.update()
me_cube_015 = bpy.data.meshes.new('Cube.015')
me_cube_015.from_pydata([(-1.0, -1.0, -1.0), (-1.0, -1.0, 1.0), (-1.0, 1.0, -1.0), (-1.0, 1.0, 1.0), (1.0, -1.0, -1.0), (1.0, -1.0, 1.0), (1.0, 1.0, -1.0), (1.0, 1.0, 1.0)], [], [(0, 1, 3, 2), (2, 3, 7, 6), (6, 7, 5, 4), (4, 5, 1, 0), (2, 6, 4, 0), (7, 3, 1, 5)])
_uv = me_cube_015.uv_layers.new(name='UVMap')
_uv.uv.foreach_set('vector', [0.375, 0.0, 0.625, 0.0, 0.625, 0.25, 0.375, 0.25, 0.375, 0.25, 0.625, 0.25, 0.625, 0.5, 0.375, 0.5, 0.375, 0.5, 0.625, 0.5, 0.625, 0.75, 0.375, 0.75, 0.375, 0.75, 0.625, 0.75, 0.625, 1.0, 0.375, 1.0, 0.125, 0.5, 0.375, 0.5, 0.375, 0.75, 0.125, 0.75, 0.625, 0.5, 0.875, 0.5, 0.875, 0.75, 0.625, 0.75])
me_cube_015.materials.append(mat_material_006)
me_cube_015.use_remesh_fix_poles = True
me_cube_015.use_remesh_preserve_attributes = False
me_cube_015.use_mirror_vertex_groups = False
me_cube_015.update()
me_cylinder_006 = bpy.data.meshes.new('Cylinder.006')
me_cylinder_006.from_pydata([(0.0, 1.0, -1.0), (0.0, 1.0, 1.0), (0.1951, 0.9808, -1.0), (0.1951, 0.9808, 1.0), (0.3827, 0.9239, -1.0), (0.3827, 0.9239, 1.0), (0.5556, 0.8315, -1.0), (0.5556, 0.8315, 1.0), (0.7071, 0.7071, -1.0), (0.7071, 0.7071, 1.0), (0.8315, 0.5556, -1.0), (0.8315, 0.5556, 1.0), (0.9239, 0.3827, -1.0), (0.9239, 0.3827, 1.0), (0.9808, 0.1951, -1.0), (0.9808, 0.1951, 1.0), (1.0, 7.55e-08, -1.0), (1.0, 7.55e-08, 1.0), (0.9808, -0.1951, -1.0), (0.9808, -0.1951, 1.0), (0.9239, -0.3827, -1.0), (0.9239, -0.3827, 1.0), (0.8315, -0.5556, -1.0), (0.8315, -0.5556, 1.0), (0.7071, -0.7071, -1.0), (0.7071, -0.7071, 1.0), (0.5556, -0.8315, -1.0), (0.5556, -0.8315, 1.0), (0.3827, -0.9239, -1.0), (0.3827, -0.9239, 1.0), (0.1951, -0.9808, -1.0), (0.1951, -0.9808, 1.0), (-3.258e-07, -1.0, -1.0), (-3.258e-07, -1.0, 1.0), (-0.1951, -0.9808, -1.0), (-0.1951, -0.9808, 1.0), (-0.3827, -0.9239, -1.0), (-0.3827, -0.9239, 1.0), (-0.5556, -0.8315, -1.0), (-0.5556, -0.8315, 1.0), (-0.7071, -0.7071, -1.0), (-0.7071, -0.7071, 1.0), (-0.8315, -0.5556, -1.0), (-0.8315, -0.5556, 1.0), (-0.9239, -0.3827, -1.0), (-0.9239, -0.3827, 1.0), (-0.9808, -0.1951, -1.0), (-0.9808, -0.1951, 1.0), (-1.0, 9.656e-07, -1.0), (-1.0, 9.656e-07, 1.0), (-0.9808, 0.1951, -1.0), (-0.9808, 0.1951, 1.0), (-0.9239, 0.3827, -1.0), (-0.9239, 0.3827, 1.0), (-0.8315, 0.5556, -1.0), (-0.8315, 0.5556, 1.0), (-0.7071, 0.7071, -1.0), (-0.7071, 0.7071, 1.0), (-0.5556, 0.8315, -1.0), (-0.5556, 0.8315, 1.0), (-0.3827, 0.9239, -1.0), (-0.3827, 0.9239, 1.0), (-0.1951, 0.9808, -1.0), (-0.1951, 0.9808, 1.0), (-2.403e-07, 1.0, -0.4908), (0.1951, 0.9808, -0.4908), (0.3827, 0.9239, -0.4908), (0.5556, 0.8315, -0.4908), (0.7071, 0.7071, -0.4908), (0.8315, 0.5556, -0.4908), (0.9239, 0.3827, -0.4908), (0.9808, 0.1951, -0.4908), (1.0, 7.55e-08, -0.4908), (0.9808, -0.1951, -0.4908), (0.9239, -0.3827, -0.4908), (0.8315, -0.5556, -0.4908), (0.7071, -0.7071, -0.4908), (0.5556, -0.8315, -0.4908), (0.3827, -0.9239, -0.4908), (0.1951, -0.9808, -0.4908), (-5.662e-07, -1.0, -0.4908), (-0.1951, -0.9808, -0.4908), (-0.3827, -0.9239, -0.4908), (-0.5556, -0.8315, -0.4908), (-0.7071, -0.7071, -0.4908), (-0.8315, -0.5556, -0.4908), (-0.9239, -0.3827, -0.4908), (-0.9808, -0.1951, -0.4908), (-1.0, 9.656e-07, -0.4908), (-0.9808, 0.1951, -0.4908), (-0.9239, 0.3827, -0.4908), (-0.8315, 0.5556, -0.4908), (-0.7071, 0.7071, -0.4908), (-0.5556, 0.8315, -0.4908), (-0.3827, 0.9239, -0.4908), (-0.1951, 0.9808, -0.4908)], [], [(0, 1, 3, 2), (2, 3, 5, 4), (4, 5, 7, 6), (6, 7, 9, 8), (8, 9, 11, 10), (10, 11, 13, 12), (12, 13, 15, 14), (14, 15, 17, 16), (16, 17, 19, 18), (18, 19, 21, 20), (20, 21, 23, 22), (22, 23, 25, 24), (24, 25, 27, 26), (26, 27, 29, 28), (28, 29, 31, 30), (30, 31, 33, 32), (32, 33, 35, 34), (34, 35, 37, 36), (36, 37, 39, 38), (38, 39, 41, 40), (40, 41, 43, 42), (42, 43, 45, 44), (44, 45, 47, 46), (46, 47, 49, 48), (48, 49, 51, 50), (50, 51, 53, 52), (52, 53, 55, 54), (54, 55, 57, 56), (56, 57, 59, 58), (58, 59, 61, 60), (3, 1, 63, 61, 59, 57, 55, 53, 51, 49, 47, 45, 43, 41, 39, 37, 35, 33, 31, 29, 27, 25, 23, 21, 19, 17, 15, 13, 11, 9, 7, 5), (60, 61, 63, 62), (62, 63, 1, 0), (60, 62, 95, 94), (64, 65, 66, 67, 68, 69, 70, 71, 72, 73, 74, 75, 76, 77, 78, 79, 80, 81, 82, 83, 84, 85, 86, 87, 88, 89, 90, 91, 92, 93, 94, 95), (16, 18, 73, 72), (34, 36, 82, 81), (52, 54, 91, 90), (8, 10, 69, 68), (26, 28, 78, 77), (0, 2, 65, 64), (44, 46, 87, 86), (62, 0, 64, 95), (18, 20, 74, 73), (36, 38, 83, 82), (54, 56, 92, 91), (10, 12, 70, 69), (28, 30, 79, 78), (46, 48, 88, 87), (2, 4, 66, 65), (20, 22, 75, 74), (38, 40, 84, 83), (56, 58, 93, 92), (12, 14, 71, 70), (30, 32, 80, 79), (48, 50, 89, 88), (4, 6, 67, 66), (22, 24, 76, 75), (40, 42, 85, 84), (58, 60, 94, 93), (14, 16, 72, 71), (32, 34, 81, 80), (50, 52, 90, 89), (6, 8, 68, 67), (24, 26, 77, 76), (42, 44, 86, 85)])
_uv = me_cylinder_006.uv_layers.new(name='UVMap')
_uv.uv.foreach_set('vector', [1.0, 0.5, 1.0, 1.0, 0.9688, 1.0, 0.9688, 0.5, 0.9688, 0.5, 0.9688, 1.0, 0.9375, 1.0, 0.9375, 0.5, 0.9375, 0.5, 0.9375, 1.0, 0.9062, 1.0, 0.9062, 0.5, 0.9062, 0.5, 0.9062, 1.0, 0.875, 1.0, 0.875, 0.5, 0.875, 0.5, 0.875, 1.0, 0.8438, 1.0, 0.8438, 0.5, 0.8438, 0.5, 0.8438, 1.0, 0.8125, 1.0, 0.8125, 0.5, 0.8125, 0.5, 0.8125, 1.0, 0.7812, 1.0, 0.7812, 0.5, 0.7812, 0.5, 0.7812, 1.0, 0.75, 1.0, 0.75, 0.5, 0.75, 0.5, 0.75, 1.0, 0.7188, 1.0, 0.7188, 0.5, 0.7188, 0.5, 0.7188, 1.0, 0.6875, 1.0, 0.6875, 0.5, 0.6875, 0.5, 0.6875, 1.0, 0.6562, 1.0, 0.6562, 0.5, 0.6562, 0.5, 0.6562, 1.0, 0.625, 1.0, 0.625, 0.5, 0.625, 0.5, 0.625, 1.0, 0.5938, 1.0, 0.5938, 0.5, 0.5938, 0.5, 0.5938, 1.0, 0.5625, 1.0, 0.5625, 0.5, 0.5625, 0.5, 0.5625, 1.0, 0.5312, 1.0, 0.5312, 0.5, 0.5312, 0.5, 0.5312, 1.0, 0.5, 1.0, 0.5, 0.5, 0.5, 0.5, 0.5, 1.0, 0.4688, 1.0, 0.4688, 0.5, 0.4688, 0.5, 0.4688, 1.0, 0.4375, 1.0, 0.4375, 0.5, 0.4375, 0.5, 0.4375, 1.0, 0.4062, 1.0, 0.4062, 0.5, 0.4062, 0.5, 0.4062, 1.0, 0.375, 1.0, 0.375, 0.5, 0.375, 0.5, 0.375, 1.0, 0.3438, 1.0, 0.3438, 0.5, 0.3438, 0.5, 0.3438, 1.0, 0.3125, 1.0, 0.3125, 0.5, 0.3125, 0.5, 0.3125, 1.0, 0.2812, 1.0, 0.2812, 0.5, 0.2812, 0.5, 0.2812, 1.0, 0.25, 1.0, 0.25, 0.5, 0.25, 0.5, 0.25, 1.0, 0.2188, 1.0, 0.2188, 0.5, 0.2188, 0.5, 0.2188, 1.0, 0.1875, 1.0, 0.1875, 0.5, 0.1875, 0.5, 0.1875, 1.0, 0.1562, 1.0, 0.1562, 0.5, 0.1562, 0.5, 0.1562, 1.0, 0.125, 1.0, 0.125, 0.5, 0.125, 0.5, 0.125, 1.0, 0.09375, 1.0, 0.09375, 0.5, 0.09375, 0.5, 0.09375, 1.0, 0.0625, 1.0, 0.0625, 0.5, 0.2968, 0.4854, 0.25, 0.49, 0.2032, 0.4854, 0.1582, 0.4717, 0.1167, 0.4496, 0.08029, 0.4197, 0.05045, 0.3833, 0.02827, 0.3418, 0.01461, 0.2968, 0.01, 0.25, 0.01461, 0.2032, 0.02827, 0.1582, 0.05045, 0.1167, 0.08029, 0.08029, 0.1167, 0.05045, 0.1582, 0.02827, 0.2032, 0.01461, 0.25, 0.01, 0.2968, 0.01461, 0.3418, 0.02827, 0.3833, 0.05045, 0.4197, 0.08029, 0.4496, 0.1167, 0.4717, 0.1582, 0.4854, 0.2032, 0.49, 0.25, 0.4854, 0.2968, 0.4717, 0.3418, 0.4496, 0.3833, 0.4197, 0.4197, 0.3833, 0.4496, 0.3418, 0.4717, 0.0625, 0.5, 0.0625, 1.0, 0.03125, 1.0, 0.03125, 0.5, 0.03125, 0.5, 0.03125, 1.0, 0.0, 1.0, 0.0, 0.5, 0.0625, 0.5, 0.03125, 0.5, 0.03125, 0.5, 0.0625, 0.5, 0.75, 0.49, 0.7968, 0.4854, 0.8418, 0.4717, 0.8833, 0.4496, 0.9197, 0.4197, 0.9496, 0.3833, 0.9717, 0.3418, 0.9854, 0.2968, 0.99, 0.25, 0.9854, 0.2032, 0.9717, 0.1582, 0.9496, 0.1167, 0.9197, 0.08029, 0.8833, 0.05045, 0.8418, 0.02827, 0.7968, 0.01461, 0.75, 0.01, 0.7032, 0.01461, 0.6582, 0.02827, 0.6167, 0.05045, 0.5803, 0.08029, 0.5504, 0.1167, 0.5283, 0.1582, 0.5146, 0.2032, 0.51, 0.25, 0.5146, 0.2968, 0.5283, 0.3418, 0.5504, 0.3833, 0.5803, 0.4197, 0.6167, 0.4496, 0.6582, 0.4717, 0.7032, 0.4854, 0.75, 0.5, 0.7188, 0.5, 0.7188, 0.5, 0.75, 0.5, 0.4688, 0.5, 0.4375, 0.5, 0.4375, 0.5, 0.4688, 0.5, 0.1875, 0.5, 0.1562, 0.5, 0.1562, 0.5, 0.1875, 0.5, 0.875, 0.5, 0.8438, 0.5, 0.8438, 0.5, 0.875, 0.5, 0.5938, 0.5, 0.5625, 0.5, 0.5625, 0.5, 0.5938, 0.5, 1.0, 0.5, 0.9688, 0.5, 0.9688, 0.5, 1.0, 0.5, 0.3125, 0.5, 0.2812, 0.5, 0.2812, 0.5, 0.3125, 0.5, 0.03125, 0.5, 0.0, 0.5, 0.0, 0.5, 0.03125, 0.5, 0.7188, 0.5, 0.6875, 0.5, 0.6875, 0.5, 0.7188, 0.5, 0.4375, 0.5, 0.4062, 0.5, 0.4062, 0.5, 0.4375, 0.5, 0.1562, 0.5, 0.125, 0.5, 0.125, 0.5, 0.1562, 0.5, 0.8438, 0.5, 0.8125, 0.5, 0.8125, 0.5, 0.8438, 0.5, 0.5625, 0.5, 0.5312, 0.5, 0.5312, 0.5, 0.5625, 0.5, 0.2812, 0.5, 0.25, 0.5, 0.25, 0.5, 0.2812, 0.5, 0.9688, 0.5, 0.9375, 0.5, 0.9375, 0.5, 0.9688, 0.5, 0.6875, 0.5, 0.6562, 0.5, 0.6562, 0.5, 0.6875, 0.5, 0.4062, 0.5, 0.375, 0.5, 0.375, 0.5, 0.4062, 0.5, 0.125, 0.5, 0.09375, 0.5, 0.09375, 0.5, 0.125, 0.5, 0.8125, 0.5, 0.7812, 0.5, 0.7812, 0.5, 0.8125, 0.5, 0.5312, 0.5, 0.5, 0.5, 0.5, 0.5, 0.5312, 0.5, 0.25, 0.5, 0.2188, 0.5, 0.2188, 0.5, 0.25, 0.5, 0.9375, 0.5, 0.9062, 0.5, 0.9062, 0.5, 0.9375, 0.5, 0.6562, 0.5, 0.625, 0.5, 0.625, 0.5, 0.6562, 0.5, 0.375, 0.5, 0.3438, 0.5, 0.3438, 0.5, 0.375, 0.5, 0.09375, 0.5, 0.0625, 0.5, 0.0625, 0.5, 0.09375, 0.5, 0.7812, 0.5, 0.75, 0.5, 0.75, 0.5, 0.7812, 0.5, 0.5, 0.5, 0.4688, 0.5, 0.4688, 0.5, 0.5, 0.5, 0.2188, 0.5, 0.1875, 0.5, 0.1875, 0.5, 0.2188, 0.5, 0.9062, 0.5, 0.875, 0.5, 0.875, 0.5, 0.9062, 0.5, 0.625, 0.5, 0.5938, 0.5, 0.5938, 0.5, 0.625, 0.5, 0.3438, 0.5, 0.3125, 0.5, 0.3125, 0.5, 0.3438, 0.5])
me_cylinder_006.materials.append(mat_material_002)
me_cylinder_006.use_remesh_fix_poles = True
me_cylinder_006.use_remesh_preserve_attributes = False
me_cylinder_006.use_mirror_vertex_groups = False
me_cylinder_006.update()
me_cube_017 = bpy.data.meshes.new('Cube.017')
me_cube_017.from_pydata([(1.0, 1.0, 1.0), (1.0, 1.0, -1.0), (1.0, -1.0, 1.0), (1.0, -1.0, -1.0), (-1.0, 1.0, 1.0), (-1.0, 1.0, -1.0), (-1.0, -1.0, 1.0), (-1.0, -1.0, -1.0), (-0.9879, -0.02281, -2.042), (0.9879, -0.01141, 2.087), (-1.0, -7.662e-09, 2.109), (0.9919, 0.01141, -2.02)], [], [(9, 10, 6, 2), (3, 2, 6, 7), (8, 10, 4, 5), (8, 11, 3, 7), (11, 9, 2, 3), (5, 4, 0, 1), (1, 0, 9, 11), (5, 1, 11, 8), (7, 6, 10, 8), (0, 4, 10, 9)])
_uv = me_cube_017.uv_layers.new(name='UVMap')
_uv.uv.foreach_set('vector', [0.625, 0.625, 0.875, 0.625, 0.875, 0.75, 0.625, 0.75, 0.375, 0.75, 0.625, 0.75, 0.625, 1.0, 0.375, 1.0, 0.375, 0.125, 0.625, 0.125, 0.625, 0.25, 0.375, 0.25, 0.125, 0.625, 0.375, 0.625, 0.375, 0.75, 0.125, 0.75, 0.375, 0.625, 0.625, 0.625, 0.625, 0.75, 0.375, 0.75, 0.375, 0.25, 0.625, 0.25, 0.625, 0.5, 0.375, 0.5, 0.375, 0.5, 0.625, 0.5, 0.625, 0.625, 0.375, 0.625, 0.125, 0.5, 0.375, 0.5, 0.375, 0.625, 0.125, 0.625, 0.375, 0.0, 0.625, 0.0, 0.625, 0.125, 0.375, 0.125, 0.625, 0.5, 0.875, 0.5, 0.875, 0.625, 0.625, 0.625])
me_cube_017.materials.append(mat_material_002)
me_cube_017.use_remesh_preserve_volume = False
me_cube_017.use_remesh_preserve_attributes = False
me_cube_017.use_mirror_vertex_groups = False
me_cube_017.update()
me_cube_018 = bpy.data.meshes.new('Cube.018')
me_cube_018.from_pydata([(1.0, 1.0, 1.0), (1.0, 1.0, -1.0), (1.0, -1.0, 1.0), (1.0, -1.0, -1.0), (-1.0, 1.0, 1.0), (-1.0, 1.0, -1.0), (-1.0, -1.0, 1.0), (-1.0, -1.0, -1.0), (-0.9879, -0.02281, -2.042), (0.9879, -0.01141, 2.087), (-1.0, -7.662e-09, 2.109), (0.9919, 0.01141, -2.02)], [], [(9, 10, 6, 2), (3, 2, 6, 7), (8, 10, 4, 5), (8, 11, 3, 7), (11, 9, 2, 3), (5, 4, 0, 1), (1, 0, 9, 11), (5, 1, 11, 8), (7, 6, 10, 8), (0, 4, 10, 9)])
_uv = me_cube_018.uv_layers.new(name='UVMap')
_uv.uv.foreach_set('vector', [0.625, 0.625, 0.875, 0.625, 0.875, 0.75, 0.625, 0.75, 0.375, 0.75, 0.625, 0.75, 0.625, 1.0, 0.375, 1.0, 0.375, 0.125, 0.625, 0.125, 0.625, 0.25, 0.375, 0.25, 0.125, 0.625, 0.375, 0.625, 0.375, 0.75, 0.125, 0.75, 0.375, 0.625, 0.625, 0.625, 0.625, 0.75, 0.375, 0.75, 0.375, 0.25, 0.625, 0.25, 0.625, 0.5, 0.375, 0.5, 0.375, 0.5, 0.625, 0.5, 0.625, 0.625, 0.375, 0.625, 0.125, 0.5, 0.375, 0.5, 0.375, 0.625, 0.125, 0.625, 0.375, 0.0, 0.625, 0.0, 0.625, 0.125, 0.375, 0.125, 0.625, 0.5, 0.875, 0.5, 0.875, 0.625, 0.625, 0.625])
me_cube_018.materials.append(mat_material_002)
me_cube_018.use_remesh_preserve_volume = False
me_cube_018.use_remesh_preserve_attributes = False
me_cube_018.use_mirror_vertex_groups = False
me_cube_018.update()
me_cube_020 = bpy.data.meshes.new('Cube.020')
me_cube_020.from_pydata([(1.0, 1.0, 1.0), (1.0, 1.0, -1.0), (1.0, -1.0, 1.0), (1.0, -1.0, -1.0), (-1.0, 1.0, 1.0), (-1.0, 1.0, -1.0), (-1.0, -1.0, 1.0), (-1.0, -1.0, -1.0), (-0.9879, -0.02281, -2.042), (0.9879, -0.01141, 2.087), (-1.0, -7.662e-09, 2.109), (0.9919, 0.01141, -2.02)], [], [(9, 10, 6, 2), (3, 2, 6, 7), (8, 10, 4, 5), (8, 11, 3, 7), (11, 9, 2, 3), (5, 4, 0, 1), (1, 0, 9, 11), (5, 1, 11, 8), (7, 6, 10, 8), (0, 4, 10, 9)])
_uv = me_cube_020.uv_layers.new(name='UVMap')
_uv.uv.foreach_set('vector', [0.625, 0.625, 0.875, 0.625, 0.875, 0.75, 0.625, 0.75, 0.375, 0.75, 0.625, 0.75, 0.625, 1.0, 0.375, 1.0, 0.375, 0.125, 0.625, 0.125, 0.625, 0.25, 0.375, 0.25, 0.125, 0.625, 0.375, 0.625, 0.375, 0.75, 0.125, 0.75, 0.375, 0.625, 0.625, 0.625, 0.625, 0.75, 0.375, 0.75, 0.375, 0.25, 0.625, 0.25, 0.625, 0.5, 0.375, 0.5, 0.375, 0.5, 0.625, 0.5, 0.625, 0.625, 0.375, 0.625, 0.125, 0.5, 0.375, 0.5, 0.375, 0.625, 0.125, 0.625, 0.375, 0.0, 0.625, 0.0, 0.625, 0.125, 0.375, 0.125, 0.625, 0.5, 0.875, 0.5, 0.875, 0.625, 0.625, 0.625])
me_cube_020.materials.append(mat_material_009)
me_cube_020.use_remesh_preserve_volume = False
me_cube_020.use_remesh_preserve_attributes = False
me_cube_020.use_mirror_vertex_groups = False
me_cube_020.update()
me_cube_019 = bpy.data.meshes.new('Cube.019')
me_cube_019.from_pydata([(1.0, 1.0, 1.0), (1.0, 1.0, -1.0), (1.0, -1.0, 1.0), (1.0, -1.0, -1.0), (-1.0, 1.0, 1.0), (-1.0, 1.0, -1.0), (-1.0, -1.0, 1.0), (-1.0, -1.0, -1.0), (-0.9879, -0.02281, -2.042), (0.9879, -0.01141, 2.087), (-1.0, -7.662e-09, 2.109), (0.9919, 0.01141, -2.02)], [], [(9, 10, 6, 2), (3, 2, 6, 7), (8, 10, 4, 5), (8, 11, 3, 7), (11, 9, 2, 3), (5, 4, 0, 1), (1, 0, 9, 11), (5, 1, 11, 8), (7, 6, 10, 8), (0, 4, 10, 9)])
_uv = me_cube_019.uv_layers.new(name='UVMap')
_uv.uv.foreach_set('vector', [0.625, 0.625, 0.875, 0.625, 0.875, 0.75, 0.625, 0.75, 0.375, 0.75, 0.625, 0.75, 0.625, 1.0, 0.375, 1.0, 0.375, 0.125, 0.625, 0.125, 0.625, 0.25, 0.375, 0.25, 0.125, 0.625, 0.375, 0.625, 0.375, 0.75, 0.125, 0.75, 0.375, 0.625, 0.625, 0.625, 0.625, 0.75, 0.375, 0.75, 0.375, 0.25, 0.625, 0.25, 0.625, 0.5, 0.375, 0.5, 0.375, 0.5, 0.625, 0.5, 0.625, 0.625, 0.375, 0.625, 0.125, 0.5, 0.375, 0.5, 0.375, 0.625, 0.125, 0.625, 0.375, 0.0, 0.625, 0.0, 0.625, 0.125, 0.375, 0.125, 0.625, 0.5, 0.875, 0.5, 0.875, 0.625, 0.625, 0.625])
me_cube_019.materials.append(mat_material_009)
me_cube_019.use_remesh_preserve_volume = False
me_cube_019.use_remesh_preserve_attributes = False
me_cube_019.use_mirror_vertex_groups = False
me_cube_019.update()

# ---- objects
ob_cube = bpy.data.objects.new('Cube', me_cube)
ob_cube_001 = bpy.data.objects.new('Cube.001', me_cube_001)
ob_cylinder = bpy.data.objects.new('Cylinder', me_cylinder)
ob_cube_002 = bpy.data.objects.new('Cube.002', me_cube_002)
ob_cube_003 = bpy.data.objects.new('Cube.003', me_cube_003)
ob_cube_004 = bpy.data.objects.new('Cube.004', me_cube_004)
ob_cube_006 = bpy.data.objects.new('Cube.006', me_cube_006)
ob_cube_005 = bpy.data.objects.new('Cube.005', me_cube_005)
ob_cylinder_001 = bpy.data.objects.new('Cylinder.001', me_cylinder_001)
ob_cylinder_002 = bpy.data.objects.new('Cylinder.002', me_cylinder_002)
ob_cylinder_003 = bpy.data.objects.new('Cylinder.003', me_cylinder_003)
ob_cube_007 = bpy.data.objects.new('Cube.007', me_cube_007)
ob_cylinder_004 = bpy.data.objects.new('Cylinder.004', me_cylinder_004)
ob_cube_008 = bpy.data.objects.new('Cube.008', me_cube_008)
ob_cube_009 = bpy.data.objects.new('Cube.009', me_cube_009)
ob_cube_010 = bpy.data.objects.new('Cube.010', me_cube_010)
ob_cube_011 = bpy.data.objects.new('Cube.011', me_cube_011)
ob_cube_012 = bpy.data.objects.new('Cube.012', me_cube_012)
ob_cube_013 = bpy.data.objects.new('Cube.013', me_cube_013)
ob_cube_014 = bpy.data.objects.new('Cube.014', me_cube_014)
ob_cube_015 = bpy.data.objects.new('Cube.015', me_cube_015)
ob_cylinder_005 = bpy.data.objects.new('Cylinder.005', me_cylinder_006)
ob_cube_017 = bpy.data.objects.new('Cube.017', me_cube_017)
ob_cube_018 = bpy.data.objects.new('Cube.018', me_cube_018)
ob_cube_019 = bpy.data.objects.new('Cube.019', me_cube_020)
ob_cube_016 = bpy.data.objects.new('Cube.016', me_cube_019)
ob_camera = bpy.data.objects.new('Camera', cam_camera)
ob_point = bpy.data.objects.new('Point', light_point)
ob_sun = bpy.data.objects.new('Sun', light_sun)

# ---- transforms, parenting, visibility, modifiers, constraints
ob_cube.location = (0.1195, 1.714, 0.2579)
ob_cube.rotation_euler = (0.0, -0.0, -1.595)
ob_cube.scale = (1.669, 0.4833, 0.2485)
ob_cube.lock_rotations_4d = False
ob_cube.empty_display_type = 'ARROWS'
ob_cube.lineart.crease_threshold = 0.0
ob_cube_001.location = (0.04918, -1.178, 0.2655)
ob_cube_001.rotation_euler = (0.0, -0.0, -1.595)
ob_cube_001.scale = (1.249, 0.4943, 0.518)
ob_cube_001.lineart.crease_threshold = 0.0
ob_cylinder.location = (-0.2923, -0.4663, 0.07856)
ob_cylinder.rotation_euler = (1.595, 1.571, 0.0)
ob_cylinder.scale = (0.2548, 0.2548, 1.0)
ob_cylinder.lineart.crease_threshold = 0.0
ob_cube_002.location = (0.1005, 0.932, 0.6366)
ob_cube_002.rotation_euler = (0.0, -0.0, -1.595)
ob_cube_002.scale = (0.6777, 0.1673, -0.09005)
ob_cube_002.lineart.crease_threshold = 0.0
ob_cube_003.location = (0.1005, 0.932, 0.5114)
ob_cube_003.rotation_euler = (0.0, -0.0, -1.595)
ob_cube_003.scale = (0.6777, 0.2691, -0.1448)
ob_cube_003.lineart.crease_threshold = 0.0
ob_cube_004.location = (0.1195, 1.714, 0.2579)
ob_cube_004.rotation_euler = (0.0, -0.0, -1.595)
ob_cube_004.scale = (0.223, 0.5349, 0.2751)
ob_cube_004.lock_rotations_4d = False
ob_cube_004.empty_display_type = 'ARROWS'
ob_cube_004.lineart.crease_threshold = 0.0
ob_cube_006.location = (0.1398, 2.547, 0.6366)
ob_cube_006.rotation_euler = (0.0, -0.0, -1.595)
ob_cube_006.scale = (0.6777, 0.1673, -0.09005)
ob_cube_006.lineart.crease_threshold = 0.0
ob_cube_005.location = (0.1398, 2.547, 0.5114)
ob_cube_005.rotation_euler = (0.0, -0.0, -1.595)
ob_cube_005.scale = (0.6777, 0.2691, -0.1448)
ob_cube_005.lineart.crease_threshold = 0.0
ob_cylinder_001.location = (-0.3196, 1.872, 0.3402)
ob_cylinder_001.rotation_euler = (1.595, 1.571, 0.0)
ob_cylinder_001.scale = (0.07313, 0.07313, 0.4229)
ob_cylinder_001.lineart.crease_threshold = 0.0
ob_cylinder_002.location = (-0.3534, 0.4804, 0.1394)
ob_cylinder_002.rotation_euler = (1.595, 1.571, 0.0)
ob_cylinder_002.scale = (0.07313, 0.07313, 0.4229)
ob_cylinder_002.lineart.crease_threshold = 0.0
ob_cylinder_003.location = (-0.2936, 2.94, 0.3487)
ob_cylinder_003.rotation_euler = (1.595, 1.571, 0.0)
ob_cylinder_003.scale = (0.07313, 0.07313, 0.4229)
ob_cylinder_003.lineart.crease_threshold = 0.0
ob_cube_007.location = (-0.2114, 2.298, 0.2579)
ob_cube_007.rotation_euler = (0.0, -0.0, -1.595)
ob_cube_007.scale = (0.0771, 0.1823, 0.1569)
ob_cube_007.lineart.crease_threshold = 0.0
ob_cylinder_004.location = (-0.3984, -1.369, 0.4109)
ob_cylinder_004.rotation_euler = (1.595, 1.571, 0.0)
ob_cylinder_004.scale = (0.07313, 0.07313, 1.0)
ob_cylinder_004.lineart.crease_threshold = 0.0
ob_cube_008.location = (0.0705, -0.3013, 0.6909)
ob_cube_008.rotation_euler = (0.0, -0.0, -1.595)
ob_cube_008.scale = (0.1281, 0.2843, 0.1516)
ob_cube_008.lineart.crease_threshold = 0.0
ob_cube_009.location = (0.06094, -0.6946, 0.6909)
ob_cube_009.rotation_euler = (0.0, -0.0, -1.595)
ob_cube_009.scale = (0.1326, 0.2843, 0.1516)
ob_cube_009.lineart.crease_threshold = 0.0
ob_cube_010.location = (0.05182, -1.07, 0.6909)
ob_cube_010.rotation_euler = (0.0, -0.0, -1.595)
ob_cube_010.scale = (0.1326, 0.2843, 0.1516)
ob_cube_010.lineart.crease_threshold = 0.0
ob_cube_011.location = (0.04209, -1.47, 0.6909)
ob_cube_011.rotation_euler = (0.0, -0.0, -1.595)
ob_cube_011.scale = (0.1326, 0.2843, 0.1516)
ob_cube_011.lineart.crease_threshold = 0.0
ob_cube_012.location = (0.03173, -1.895, 0.6909)
ob_cube_012.rotation_euler = (0.0, -0.0, -1.595)
ob_cube_012.scale = (0.1326, 0.2843, 0.1516)
ob_cube_012.lineart.crease_threshold = 0.0
ob_cube_013.location = (0.02333, -2.241, 0.6909)
ob_cube_013.rotation_euler = (0.0, -0.0, -1.595)
ob_cube_013.scale = (0.1326, 0.2843, 0.1516)
ob_cube_013.lineart.crease_threshold = 0.0
ob_cube_014.location = (0.02024, -2.368, 0.5319)
ob_cube_014.rotation_euler = (0.0, -0.0, -1.595)
ob_cube_014.scale = (0.1326, 0.2843, 0.1516)
ob_cube_014.lineart.crease_threshold = 0.0
ob_cube_015.location = (0.02024, -2.368, 0.101)
ob_cube_015.rotation_euler = (0.0, -0.0, -1.595)
ob_cube_015.scale = (0.1326, 0.2843, 0.1516)
ob_cube_015.lineart.crease_threshold = 0.0
ob_cylinder_005.location = (0.1631, 3.849, 0.2556)
ob_cylinder_005.rotation_euler = (1.595, 1.571, 0.0)
ob_cylinder_005.scale = (0.3484, 0.3484, 1.0)
ob_cylinder_005.lineart.crease_threshold = 0.0
ob_cube_017.location = (-0.461, -2.25, -0.1827)
ob_cube_017.rotation_euler = (0.0, -0.0, -1.595)
ob_cube_017.scale = (0.223, 0.5349, 0.08847)
ob_cube_017.lock_rotations_4d = False
ob_cube_017.empty_display_type = 'ARROWS'
ob_cube_017.lineart.crease_threshold = 0.0
ob_cube_018.location = (-0.4289, -0.9293, -0.1827)
ob_cube_018.rotation_euler = (0.0, -0.0, -1.595)
ob_cube_018.scale = (0.2939, 0.5349, 0.08847)
ob_cube_018.lock_rotations_4d = False
ob_cube_018.empty_display_type = 'ARROWS'
ob_cube_018.lineart.crease_threshold = 0.0
ob_cube_019.location = (0.4992, -2.273, -0.1827)
ob_cube_019.rotation_euler = (0.0, -0.0, -1.595)
ob_cube_019.scale = (0.223, 0.5349, 0.08847)
ob_cube_019.lock_rotations_4d = False
ob_cube_019.empty_display_type = 'ARROWS'
ob_cube_019.lineart.crease_threshold = 0.0
ob_cube_016.location = (0.5313, -0.9526, -0.1827)
ob_cube_016.rotation_euler = (0.0, -0.0, -1.595)
ob_cube_016.scale = (0.2939, 0.5349, 0.08847)
ob_cube_016.lock_rotations_4d = False
ob_cube_016.empty_display_type = 'ARROWS'
ob_cube_016.lineart.crease_threshold = 0.0
ob_camera.location = (-10.77, -10.39, 9.05)
ob_camera.rotation_euler = (1.047, 0.0, -0.7854)
ob_camera.lock_rotations_4d = False
ob_camera.empty_display_type = 'ARROWS'
ob_camera.color = (0.0, 0.0, 0.0, 0.0)
ob_camera.display_type = 'WIRE'
ob_camera.lineart.crease_threshold = 0.0
ob_point.location = (-1.234, -4.468, 1.9)
ob_point.lineart.crease_threshold = 0.0
ob_sun.location = (0.7973, 7.599, 4.7)
ob_sun.rotation_euler = (-0.4189, -0.1396, 0.2094)
ob_sun.lineart.crease_threshold = 0.0

# ---- collection membership
col_collection.objects.link(ob_cube)
col_collection.objects.link(ob_cube_001)
col_collection.objects.link(ob_cylinder)
col_collection.objects.link(ob_cube_002)
col_collection.objects.link(ob_cube_003)
col_collection.objects.link(ob_cube_004)
col_collection.objects.link(ob_cube_006)
col_collection.objects.link(ob_cube_005)
col_collection.objects.link(ob_cylinder_001)
col_collection.objects.link(ob_cylinder_002)
col_collection.objects.link(ob_cylinder_003)
col_collection.objects.link(ob_cube_007)
col_collection.objects.link(ob_cylinder_004)
col_collection.objects.link(ob_cube_008)
col_collection.objects.link(ob_cube_009)
col_collection.objects.link(ob_cube_010)
col_collection.objects.link(ob_cube_011)
col_collection.objects.link(ob_cube_012)
col_collection.objects.link(ob_cube_013)
col_collection.objects.link(ob_cube_014)
col_collection.objects.link(ob_cube_015)
col_collection.objects.link(ob_cylinder_005)
col_collection.objects.link(ob_cube_017)
col_collection.objects.link(ob_cube_018)
col_collection.objects.link(ob_cube_019)
col_collection.objects.link(ob_cube_016)
col_collection.objects.link(ob_camera)
col_collection.objects.link(ob_point)
col_collection.objects.link(ob_sun)

# ---- scene / render settings (as saved in the file)
scene.camera = ob_camera
scene.frame_start = 1; scene.frame_end = 250; scene.frame_set(1)
scene.render.engine = 'BLENDER_EEVEE_NEXT'
scene.cycles.use_denoising = False
scene.cycles.samples = 128
scene.cycles.sampling_pattern = 'TABULATED_SOBOL'
scene.cycles.use_adaptive_sampling = False
scene.cycles.use_light_tree = False
scene.view_settings.view_transform = 'Filmic'
bpy.context.view_layer.update()
